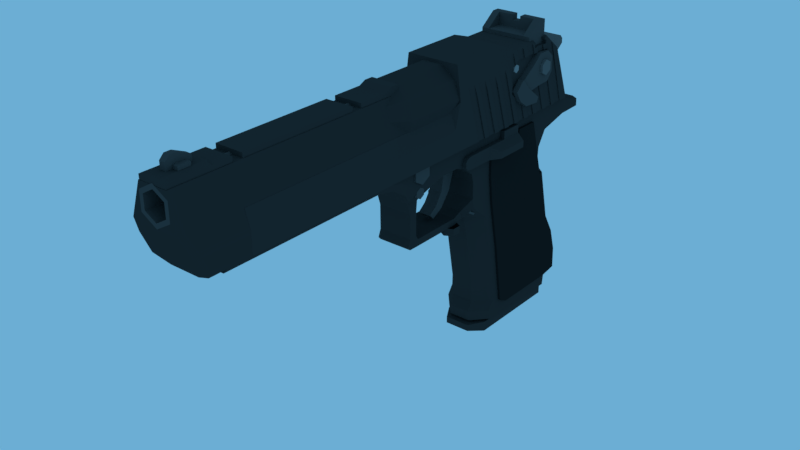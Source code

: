 # Source: Deagle.blend  (saved by Blender 2.82.7; exported with 4.5.12 LTS)
import bpy
from mathutils import Matrix  # noqa: F401  (used for matrix-valued properties, if any)

bpy.ops.wm.read_factory_settings(use_empty=True)
scene = bpy.context.scene
scene.name = 'Scene'

# ---- collections
col_collection_1 = bpy.data.collections.new('Collection 1'); scene.collection.children.link(col_collection_1)

# ---- materials (node trees are filled in below, after node groups)
mat_material_007 = bpy.data.materials.new('Material.007')
mat_material_007.alpha_threshold = 0.0
mat_material_007.roughness = 0.5
mat_material_001 = bpy.data.materials.new('Material.001')
mat_material_001.alpha_threshold = 0.0
mat_material_001.roughness = 0.5
mat_material_002 = bpy.data.materials.new('Material.002')
mat_material_002.alpha_threshold = 0.0
mat_material_002.roughness = 0.5
mat_material_006 = bpy.data.materials.new('Material.006')
mat_material_006.alpha_threshold = 0.0
mat_material_006.roughness = 0.5
mat_material_005 = bpy.data.materials.new('Material.005')
mat_material_005.alpha_threshold = 0.0
mat_material_005.roughness = 0.5
mat_material_004 = bpy.data.materials.new('Material.004')
mat_material_004.alpha_threshold = 0.0
mat_material_004.roughness = 0.5
mat_material = bpy.data.materials.new('Material')
mat_material.alpha_threshold = 0.0
mat_material.roughness = 0.5
mat_material.line_color = (0.0, 0.0, 0.0, 1.0)
mat_material_003 = bpy.data.materials.new('Material.003')
mat_material_003.alpha_threshold = 0.0
mat_material_003.roughness = 0.5

# ---- material node trees
mat_material_007.use_nodes = True; mat_material_007.node_tree.nodes.clear()
_N = mat_material_007.node_tree.nodes; _L = mat_material_007.node_tree.links
n0 = _N.new('ShaderNodeOutputMaterial'); n0.name = 'Material Output'; n0.location = (300, 300)
n1 = _N.new('ShaderNodeBsdfDiffuse'); n1.name = 'Diffuse BSDF'; n1.location = (10, 300)
n1.inputs[0].default_value = (0.03741, 0.03741, 0.03741, 1.0)
_L.new(n1.outputs[0], n0.inputs[0])
n0.is_active_output = True
mat_material_001.use_nodes = True; mat_material_001.node_tree.nodes.clear()
_N = mat_material_001.node_tree.nodes; _L = mat_material_001.node_tree.links
n0 = _N.new('ShaderNodeOutputMaterial'); n0.name = 'Material Output'; n0.location = (300, 300)
n1 = _N.new('ShaderNodeBsdfDiffuse'); n1.name = 'Diffuse BSDF'; n1.location = (10, 300)
n1.inputs[0].default_value = (0.04107, 0.04107, 0.04107, 1.0)
_L.new(n1.outputs[0], n0.inputs[0])
n0.is_active_output = True
mat_material_002.use_nodes = True; mat_material_002.node_tree.nodes.clear()
_N = mat_material_002.node_tree.nodes; _L = mat_material_002.node_tree.links
n0 = _N.new('ShaderNodeOutputMaterial'); n0.name = 'Material Output'; n0.location = (300, 300)
n1 = _N.new('ShaderNodeBsdfDiffuse'); n1.name = 'Diffuse BSDF'; n1.location = (10, 300)
n1.inputs[0].default_value = (0.07324, 0.07324, 0.07324, 1.0)
_L.new(n1.outputs[0], n0.inputs[0])
n0.is_active_output = True
mat_material_006.use_nodes = True; mat_material_006.node_tree.nodes.clear()
_N = mat_material_006.node_tree.nodes; _L = mat_material_006.node_tree.links
n0 = _N.new('ShaderNodeOutputMaterial'); n0.name = 'Material Output'; n0.location = (300, 300)
n1 = _N.new('ShaderNodeBsdfDiffuse'); n1.name = 'Diffuse BSDF'; n1.location = (10, 300)
n1.inputs[0].default_value = (0.1237, 0.1237, 0.1237, 1.0)
_L.new(n1.outputs[0], n0.inputs[0])
n0.is_active_output = True
mat_material_005.use_nodes = True; mat_material_005.node_tree.nodes.clear()
_N = mat_material_005.node_tree.nodes; _L = mat_material_005.node_tree.links
n0 = _N.new('ShaderNodeOutputMaterial'); n0.name = 'Material Output'; n0.location = (300, 300)
n1 = _N.new('ShaderNodeBsdfDiffuse'); n1.name = 'Diffuse BSDF'; n1.location = (10, 300)
n1.inputs[0].default_value = (0.2529, 0.2529, 0.2529, 1.0)
_L.new(n1.outputs[0], n0.inputs[0])
n0.is_active_output = True
mat_material_004.use_nodes = True; mat_material_004.node_tree.nodes.clear()
_N = mat_material_004.node_tree.nodes; _L = mat_material_004.node_tree.links
n0 = _N.new('ShaderNodeOutputMaterial'); n0.name = 'Material Output'; n0.location = (300, 300)
n1 = _N.new('ShaderNodeBsdfDiffuse'); n1.name = 'Diffuse BSDF'; n1.location = (10, 300)
n1.inputs[0].default_value = (0.06998, 0.06998, 0.06998, 1.0)
_L.new(n1.outputs[0], n0.inputs[0])
n0.is_active_output = True
mat_material.use_nodes = True; mat_material.node_tree.nodes.clear()
_N = mat_material.node_tree.nodes; _L = mat_material.node_tree.links
n0 = _N.new('ShaderNodeOutputMaterial'); n0.name = 'Material Output'; n0.location = (300, 300)
n1 = _N.new('ShaderNodeBsdfDiffuse'); n1.name = 'Diffuse BSDF'; n1.location = (10, 300)
n1.inputs[0].default_value = (0.03741, 0.03741, 0.03741, 1.0)
_L.new(n1.outputs[0], n0.inputs[0])
n0.is_active_output = True
mat_material_003.use_nodes = True; mat_material_003.node_tree.nodes.clear()
_N = mat_material_003.node_tree.nodes; _L = mat_material_003.node_tree.links
n0 = _N.new('ShaderNodeOutputMaterial'); n0.name = 'Material Output'; n0.location = (300, 300)
n1 = _N.new('ShaderNodeBsdfDiffuse'); n1.name = 'Diffuse BSDF'; n1.location = (10, 300)
n1.inputs[0].default_value = (0.01739, 0.01739, 0.01739, 1.0)
_L.new(n1.outputs[0], n0.inputs[0])
n0.is_active_output = True

# ---- world
world_world = bpy.data.worlds.new('World'); scene.world = world_world
world_world.use_nodes = True; world_world.node_tree.nodes.clear()
_N = world_world.node_tree.nodes; _L = world_world.node_tree.links
n0 = _N.new('ShaderNodeOutputWorld'); n0.name = 'World Output'; n0.location = (300, 300)
n1 = _N.new('ShaderNodeBackground'); n1.name = 'Background'; n1.location = (10, 300)
n1.inputs[0].default_value = (0.15, 0.4233, 0.6584, 1.0)
_L.new(n1.outputs[0], n0.inputs[0])
n0.is_active_output = True
world_world.color = (0.05088, 0.05088, 0.05088)
world_world.use_sun_shadow = False
world_world.sun_shadow_jitter_overblur = 0.0
world_world.cycles.sampling_method = 'MANUAL'

# ---- meshes
me_cylinder_011 = bpy.data.meshes.new('Cylinder.011')
me_cylinder_011.from_pydata([(1.049e-08, 1.352, -1.034), (1.171, 0.676, -1.034), (1.171, -0.676, -1.034), (-1.077e-07, -1.352, -1.034), (-1.171, -0.676, -1.034), (-1.171, 0.676, -1.034), (1.049e-08, 1.352, -0.7723), (1.171, 0.676, -0.7723), (1.171, -0.676, -0.7723), (-1.077e-07, -1.352, -0.7723), (-1.171, -0.676, -0.7723), (-1.171, 0.676, -0.7723)], [], [(0, 1, 2, 3, 4, 5), (5, 11, 6, 0), (4, 10, 11, 5), (3, 9, 10, 4), (2, 8, 9, 3), (1, 7, 8, 2), (0, 6, 7, 1)])
me_cylinder_011.materials.append(mat_material_007)
me_cylinder_011.use_remesh_preserve_volume = False
me_cylinder_011.use_remesh_preserve_attributes = False
me_cylinder_011.use_mirror_vertex_groups = False
me_cylinder_011.update()
me_cube_019 = bpy.data.meshes.new('Cube.019')
me_cube_019.from_pydata([(-7.088, -1.0, -1.0), (-7.088, -1.0, 1.0), (-7.088, 1.0, -1.0), (-7.088, 1.0, 1.0), (3.871, -1.0, -1.0), (3.871, -1.0, 1.0), (3.871, 1.0, -1.0), (3.871, 1.0, 1.0), (4.673, -1.0, -0.8364), (4.673, -1.0, 0.8364), (4.673, 1.0, -0.8364), (4.673, 1.0, 0.8364), (5.054, -1.0, -0.3569), (5.054, -1.0, 0.3569), (5.054, 1.0, -0.3569), (5.054, 1.0, 0.3569), (-3.719, 1.0, -1.0), (-3.719, -1.0, -1.0), (-3.719, -1.0, 1.0), (-3.719, 1.0, 1.0), (-7.088, -1.0, 2.201), (-7.088, 1.0, 2.201), (-3.719, -1.0, 2.201), (-3.719, 1.0, 2.201), (-0.2031, 1.0, -1.0), (-0.2031, -1.0, -1.0), (-0.2031, -1.0, 1.0), (-0.2031, 1.0, 1.0), (-7.088, -1.0, 0.0), (-7.088, 1.0, 0.0), (3.871, 1.0, 0.0), (3.871, -1.0, 0.0), (4.673, 1.0, 0.0), (4.673, -1.0, 0.0), (5.054, 1.0, 0.0), (5.054, -1.0, 0.0), (-3.719, -1.0, 0.0), (-0.2031, 1.0, 0.0), (-0.2031, -1.0, 0.0), (-7.088, 3.235, -1.0), (-3.719, 3.235, -1.0), (-1.826, 3.235, -1.0), (-7.088, 3.235, 0.0), (-3.719, 3.235, 0.0), (-1.826, 3.235, 0.0)], [], [(28, 1, 3, 29), (37, 44, 27), (30, 7, 11, 32), (36, 18, 1, 28), (2, 16, 17, 0), (3, 1, 20, 21), (33, 8, 12, 35), (31, 4, 8, 33), (4, 6, 10, 8), (7, 5, 9, 11), (34, 15, 13, 35), (8, 10, 14, 12), (11, 9, 13, 15), (32, 11, 15, 34), (24, 6, 4, 25), (38, 26, 18, 36), (27, 19, 18, 26), (37, 27, 7, 30), (23, 21, 20, 22), (1, 18, 22, 20), (19, 3, 21, 23), (18, 19, 23, 22), (29, 3, 42), (7, 27, 26, 5), (31, 5, 26, 38), (16, 24, 25, 17), (4, 31, 38, 25), (16, 2, 39, 40), (24, 37, 30, 6), (25, 38, 36, 17), (10, 32, 34, 14), (14, 34, 35, 12), (5, 31, 33, 9), (9, 33, 35, 13), (17, 36, 28, 0), (6, 30, 32, 10), (24, 16, 40, 41), (0, 28, 29, 2), (40, 43, 44, 41), (39, 42, 43, 40), (37, 24, 41, 44), (2, 29, 42, 39), (27, 44, 43, 19), (19, 43, 42, 3)])
me_cube_019.materials.append(mat_material_001)
me_cube_019.use_remesh_preserve_volume = False
me_cube_019.use_remesh_preserve_attributes = False
me_cube_019.use_mirror_vertex_groups = False
me_cube_019.update()
me_cylinder_010 = bpy.data.meshes.new('Cylinder.010')
me_cylinder_010.from_pydata([(0.0, 1.0, -1.0), (0.0, 1.0, 1.0), (0.866, 0.5, -1.0), (0.866, 0.5, 1.0), (0.866, -0.5, -1.0), (0.866, -0.5, 1.0), (-8.742e-08, -1.0, -1.0), (-8.742e-08, -1.0, 1.0), (-0.866, -0.5, -1.0), (-0.866, -0.5, 1.0), (-0.866, 0.5, -1.0), (-0.866, 0.5, 1.0)], [], [(0, 1, 3, 2), (2, 3, 5, 4), (4, 5, 7, 6), (6, 7, 9, 8), (3, 1, 11, 9, 7, 5), (8, 9, 11, 10), (10, 11, 1, 0), (0, 2, 4, 6, 8, 10)])
me_cylinder_010.materials.append(mat_material_002)
me_cylinder_010.use_remesh_preserve_volume = False
me_cylinder_010.use_remesh_preserve_attributes = False
me_cylinder_010.use_mirror_vertex_groups = False
me_cylinder_010.update()
me_cylinder_009 = bpy.data.meshes.new('Cylinder.009')
me_cylinder_009.from_pydata([(0.0, 1.0, -2.572), (0.0, 1.0, 2.572), (0.866, 0.5, -2.572), (0.866, 0.5, 2.572), (0.866, -0.5, -2.572), (0.866, -0.5, 2.572), (-8.742e-08, -1.0, -2.572), (-8.742e-08, -1.0, 2.572), (-0.866, -0.5, -2.572), (-0.866, -0.5, 2.572), (-0.866, 0.5, -2.572), (-0.866, 0.5, 2.572)], [], [(0, 1, 3, 2), (2, 3, 5, 4), (4, 5, 7, 6), (6, 7, 9, 8), (3, 1, 11, 9, 7, 5), (8, 9, 11, 10), (10, 11, 1, 0), (0, 2, 4, 6, 8, 10)])
me_cylinder_009.materials.append(mat_material_002)
me_cylinder_009.use_remesh_preserve_volume = False
me_cylinder_009.use_remesh_preserve_attributes = False
me_cylinder_009.use_mirror_vertex_groups = False
me_cylinder_009.update()
me_cube_018 = bpy.data.meshes.new('Cube.018')
me_cube_018.from_pydata([(-1.0, -1.0, -0.6681), (-1.0, 1.0, -0.6681), (3.462, -1.0, 1.0), (3.462, 1.0, 1.0), (-0.4702, -1.0, 1.0), (-1.0, -1.0, 0.4702), (-1.0, 1.0, 0.4702), (-0.4702, 1.0, 1.0), (2.833, -1.0, -0.6681), (3.462, -1.0, -0.03853), (3.462, 1.0, -0.03853), (2.833, 1.0, -0.6681)], [], [(3, 7, 4, 2), (8, 9, 2, 4, 5, 0), (0, 5, 6, 1), (10, 3, 2, 9), (4, 7, 6, 5), (1, 6, 7, 3, 10, 11), (8, 11, 10, 9), (1, 11, 8, 0)])
me_cube_018.materials.append(mat_material_001)
me_cube_018.use_remesh_preserve_volume = False
me_cube_018.use_remesh_preserve_attributes = False
me_cube_018.use_mirror_vertex_groups = False
me_cube_018.update()
me_cylinder_008 = bpy.data.meshes.new('Cylinder.008')
me_cylinder_008.from_pydata([(0.0, 1.0, -1.0), (0.0, 1.0, 1.0), (0.866, 0.5, -1.0), (0.866, 0.5, 1.0), (0.866, -0.5, -1.0), (0.866, -0.5, 1.0), (-8.742e-08, -1.0, -1.0), (-8.742e-08, -1.0, 1.0), (-0.866, -0.5, -1.0), (-0.866, -0.5, 1.0), (-0.866, 0.5, -1.0), (-0.866, 0.5, 1.0)], [], [(0, 1, 3, 2), (2, 3, 5, 4), (4, 5, 7, 6), (6, 7, 9, 8), (3, 1, 11, 9, 7, 5), (8, 9, 11, 10), (10, 11, 1, 0), (0, 2, 4, 6, 8, 10)])
me_cylinder_008.materials.append(mat_material_006)
me_cylinder_008.use_remesh_preserve_volume = False
me_cylinder_008.use_remesh_preserve_attributes = False
me_cylinder_008.use_mirror_vertex_groups = False
me_cylinder_008.update()
me_cube_017 = bpy.data.meshes.new('Cube.017')
me_cube_017.from_pydata([(-1.0, -1.0, -1.0), (0.5377, -1.0, 7.498), (-1.0, 1.0, -1.0), (0.5377, 1.0, 7.498), (1.992, -1.0, -1.0), (3.53, -1.0, 7.498), (1.992, 1.0, -1.0), (3.53, 1.0, 7.498)], [], [(0, 1, 3, 2), (2, 3, 7, 6), (6, 7, 5, 4), (4, 5, 1, 0), (2, 6, 4, 0), (7, 3, 1, 5)])
me_cube_017.materials.append(mat_material_001)
me_cube_017.use_remesh_preserve_volume = False
me_cube_017.use_remesh_preserve_attributes = False
me_cube_017.use_mirror_vertex_groups = False
me_cube_017.update()
me_cube_016 = bpy.data.meshes.new('Cube.016')
me_cube_016.from_pydata([(-1.0, -1.0, -1.0), (-1.0, -1.0, 1.0), (21.13, -0.5777, -0.3059), (21.13, -0.5777, 1.0), (18.03, -1.0, -1.0), (18.03, -1.0, 1.0), (-1.0, 0.0, -1.0), (-1.0, 0.0, 1.0), (21.13, 0.0, -0.3059), (21.13, 0.0, 1.0), (18.03, 0.0, 1.0), (18.03, 0.0, -1.0)], [], [(8, 9, 3, 2), (4, 5, 1, 0), (11, 8, 2, 4), (10, 7, 1, 5), (9, 10, 5, 3), (6, 11, 4, 0), (2, 3, 5, 4), (0, 1, 7, 6)])
me_cube_016.materials.append(mat_material_001)
me_cube_016.use_remesh_preserve_volume = False
me_cube_016.use_remesh_preserve_attributes = False
me_cube_016.use_mirror_vertex_groups = False
me_cube_016.update()
me_cylinder_007 = bpy.data.meshes.new('Cylinder.007')
me_cylinder_007.from_pydata([(0.0, 1.0, -1.0), (0.0, 1.0, 1.0), (0.866, 0.5, -1.0), (0.866, 0.5, 1.0), (0.866, -0.5, -1.0), (0.866, -0.5, 1.0), (-8.742e-08, -1.0, -1.0), (-8.742e-08, -1.0, 1.0), (-0.866, -0.5, -1.0), (-0.866, -0.5, 1.0), (-0.866, 0.5, -1.0), (-0.866, 0.5, 1.0)], [], [(0, 1, 3, 2), (2, 3, 5, 4), (4, 5, 7, 6), (6, 7, 9, 8), (3, 1, 11, 9, 7, 5), (8, 9, 11, 10), (10, 11, 1, 0), (0, 2, 4, 6, 8, 10)])
me_cylinder_007.materials.append(mat_material_005)
me_cylinder_007.use_remesh_preserve_volume = False
me_cylinder_007.use_remesh_preserve_attributes = False
me_cylinder_007.use_mirror_vertex_groups = False
me_cylinder_007.update()
me_cylinder_005 = bpy.data.meshes.new('Cylinder.005')
me_cylinder_005.from_pydata([(0.0, 1.0, -1.0), (0.0, 1.0, 1.0), (0.866, 0.5, -1.0), (0.866, 0.5, 1.0), (0.866, -0.5, -1.0), (0.866, -0.5, 1.0), (-8.742e-08, -1.0, -1.0), (-8.742e-08, -1.0, 1.0), (-0.866, -0.5, -1.0), (-0.866, -0.5, 1.0), (-0.866, 0.5, -1.0), (-0.866, 0.5, 1.0)], [], [(0, 1, 3, 2), (2, 3, 5, 4), (4, 5, 7, 6), (6, 7, 9, 8), (3, 1, 11, 9, 7, 5), (8, 9, 11, 10), (10, 11, 1, 0), (0, 2, 4, 6, 8, 10)])
me_cylinder_005.materials.append(mat_material_002)
me_cylinder_005.use_remesh_preserve_volume = False
me_cylinder_005.use_remesh_preserve_attributes = False
me_cylinder_005.use_mirror_vertex_groups = False
me_cylinder_005.update()
me_cylinder_004 = bpy.data.meshes.new('Cylinder.004')
me_cylinder_004.from_pydata([(0.0, 1.0, -1.0), (0.0, 1.0, 1.0), (0.866, 0.5, -1.0), (0.866, 0.5, 1.0), (0.866, -0.5, -1.0), (0.866, -0.5, 1.0), (-8.742e-08, -1.0, -1.0), (-8.742e-08, -1.0, 1.0), (-0.866, -0.5, -1.0), (-0.866, -0.5, 1.0), (-0.866, 0.5, -1.0), (-0.866, 0.5, 1.0)], [], [(0, 1, 3, 2), (2, 3, 5, 4), (4, 5, 7, 6), (6, 7, 9, 8), (3, 1, 11, 9, 7, 5), (8, 9, 11, 10), (10, 11, 1, 0), (0, 2, 4, 6, 8, 10)])
me_cylinder_004.materials.append(mat_material_006)
me_cylinder_004.use_remesh_preserve_volume = False
me_cylinder_004.use_remesh_preserve_attributes = False
me_cylinder_004.use_mirror_vertex_groups = False
me_cylinder_004.update()
me_cube_013 = bpy.data.meshes.new('Cube.013')
me_cube_013.from_pydata([(-1.0, -8.273, -2.638), (-0.9402, -8.273, 0.8605), (-1.0, -6.273, -2.638), (-0.9402, -6.273, 0.8605), (0.6271, -8.273, -2.696), (0.541, -8.273, 0.8781), (0.6271, -6.273, -2.696), (0.541, -6.273, 0.8781), (-1.832, -8.273, -1.658), (-1.832, -8.273, 0.01957), (-1.832, -6.273, -1.658), (-1.832, -6.273, 0.01957), (3.123, -8.273, -3.002), (3.626, -8.273, -1.408), (3.123, -6.273, -3.002), (3.626, -6.273, -1.408), (1.654, -8.273, -0.0642), (1.654, -6.273, -0.0642), (1.949, -6.273, -2.901), (1.949, -8.273, -2.901), (4.256, -8.273, -3.053), (4.664, -8.273, -2.208), (4.256, -6.273, -3.053), (4.664, -6.273, -2.208), (4.229, -8.601, -3.539), (2.643, -8.601, -2.484), (4.229, -7.298, -3.539), (2.643, -7.298, -2.484), (5.022, -8.601, -2.264), (3.89, -8.601, -1.184), (5.022, -7.298, -2.264), (3.89, -7.298, -1.184), (1.081, -8.601, -4.485), (0.8338, -8.601, -3.932), (1.081, -7.298, -4.485), (0.8338, -7.298, -3.932), (1.738, -8.601, -3.208), (3.109, -8.601, -4.347), (1.738, -7.298, -3.208), (3.109, -7.298, -4.347), (-1.0, 8.273, -2.638), (-0.9402, 8.273, 0.8605), (-1.0, 6.273, -2.638), (-0.9402, 6.273, 0.8605), (0.6271, 8.273, -2.696), (0.541, 8.273, 0.8781), (0.6271, 6.273, -2.696), (0.541, 6.273, 0.8781), (-1.832, 8.273, -1.658), (-1.832, 8.273, 0.01957), (-1.832, 6.273, -1.658), (-1.832, 6.273, 0.01957), (3.123, 8.273, -3.002), (3.626, 8.273, -1.408), (3.123, 6.273, -3.002), (3.626, 6.273, -1.408), (1.654, 8.273, -0.0642), (1.654, 6.273, -0.0642), (1.949, 6.273, -2.901), (1.949, 8.273, -2.901), (4.256, 8.273, -3.053), (4.664, 8.273, -2.208), (4.256, 6.273, -3.053), (4.664, 6.273, -2.208), (4.229, 8.601, -3.539), (2.643, 8.601, -2.484), (4.229, 7.298, -3.539), (2.643, 7.298, -2.484), (5.022, 8.601, -2.264), (3.89, 8.601, -1.184), (5.022, 7.298, -2.264), (3.89, 7.298, -1.184), (1.081, 8.601, -4.485), (0.8338, 8.601, -3.932), (1.081, 7.298, -4.485), (0.8338, 7.298, -3.932), (1.738, 8.601, -3.208), (3.109, 8.601, -4.347), (1.738, 7.298, -3.208), (3.109, 7.298, -4.347)], [], [(0, 1, 9, 8), (2, 3, 7, 6), (17, 16, 13, 15), (4, 5, 1, 0), (2, 6, 4, 0), (7, 3, 1, 5), (8, 9, 11, 10), (1, 3, 11, 9), (2, 0, 8, 10), (3, 2, 10, 11), (13, 12, 20, 21), (18, 17, 15, 14), (16, 19, 12, 13), (19, 18, 14, 12), (4, 6, 18, 19), (5, 4, 19, 16), (6, 7, 17, 18), (7, 5, 16, 17), (22, 23, 21, 20), (12, 14, 22, 20), (15, 13, 21, 23), (14, 15, 23, 22), (37, 36, 33, 32), (26, 27, 31, 30), (30, 31, 29, 28), (28, 29, 25, 24), (26, 30, 28, 24), (31, 27, 25, 29), (32, 33, 35, 34), (36, 38, 35, 33), (39, 37, 32, 34), (38, 39, 34, 35), (27, 26, 39, 38), (26, 24, 37, 39), (25, 27, 38, 36), (24, 25, 36, 37), (40, 48, 49, 41), (42, 46, 47, 43), (57, 55, 53, 56), (44, 40, 41, 45), (42, 40, 44, 46), (47, 45, 41, 43), (48, 50, 51, 49), (41, 49, 51, 43), (42, 50, 48, 40), (43, 51, 50, 42), (53, 61, 60, 52), (58, 54, 55, 57), (56, 53, 52, 59), (59, 52, 54, 58), (44, 59, 58, 46), (45, 56, 59, 44), (46, 58, 57, 47), (47, 57, 56, 45), (62, 60, 61, 63), (52, 60, 62, 54), (55, 63, 61, 53), (54, 62, 63, 55), (77, 72, 73, 76), (66, 70, 71, 67), (70, 68, 69, 71), (68, 64, 65, 69), (66, 64, 68, 70), (71, 69, 65, 67), (72, 74, 75, 73), (76, 73, 75, 78), (79, 74, 72, 77), (78, 75, 74, 79), (67, 78, 79, 66), (66, 79, 77, 64), (65, 76, 78, 67), (64, 77, 76, 65)])
me_cube_013.materials.append(mat_material_004)
me_cube_013.use_remesh_preserve_volume = False
me_cube_013.use_remesh_preserve_attributes = False
me_cube_013.use_mirror_vertex_groups = False
me_cube_013.update()
me_cube_011 = bpy.data.meshes.new('Cube.011')
me_cube_011.from_pydata([(-1.0, -1.0, -1.0), (-1.0, -1.0, 1.0), (-1.0, 1.0, -1.0), (-1.0, 1.0, 1.0), (4.585, -1.0, -1.0), (4.585, -1.0, 1.0), (4.585, 1.0, -1.0), (4.585, 1.0, 1.0)], [], [(0, 1, 3, 2), (2, 3, 7, 6), (6, 7, 5, 4), (4, 5, 1, 0), (2, 6, 4, 0), (7, 3, 1, 5)])
me_cube_011.materials.append(mat_material_004)
me_cube_011.use_remesh_preserve_volume = False
me_cube_011.use_remesh_preserve_attributes = False
me_cube_011.use_mirror_vertex_groups = False
me_cube_011.update()
me_cube_010 = bpy.data.meshes.new('Cube.010')
me_cube_010.from_pydata([(-1.0, -1.0, -1.0), (-1.0, -1.0, 1.148), (-1.0, 1.0, -1.0), (-1.0, 1.0, 1.148), (1.0, -1.0, -1.0), (1.0, 1.0, -1.0), (-3.372, -1.0, -1.0), (-3.372, -1.0, 0.108), (-3.372, 1.0, -1.0), (-3.372, 1.0, 0.108), (1.0, -1.0, 0.3411), (0.1936, -1.0, 1.148), (0.1936, 1.0, 1.148), (1.0, 1.0, 0.3411), (-2.331, -1.0, 0.5641), (-2.331, -1.0, -1.0), (-2.331, 1.0, 0.5641), (-2.331, 1.0, -1.0)], [], [(15, 14, 7, 6), (4, 10, 11, 1, 0), (2, 3, 12, 13, 5), (2, 5, 4, 0), (5, 13, 10, 4), (6, 7, 9, 8), (14, 16, 9, 7), (17, 15, 6, 8), (16, 17, 8, 9), (12, 11, 10, 13), (12, 3, 1, 11), (3, 2, 17, 16), (2, 0, 15, 17), (1, 3, 16, 14), (0, 1, 14, 15)])
me_cube_010.materials.append(mat_material_004)
me_cube_010.use_remesh_preserve_volume = False
me_cube_010.use_remesh_preserve_attributes = False
me_cube_010.use_mirror_vertex_groups = False
me_cube_010.update()
me_cylinder_003 = bpy.data.meshes.new('Cylinder.003')
me_cylinder_003.from_pydata([(6.089e-08, 1.0, -1.313), (0.0, 1.0, 1.0), (0.5878, 0.809, -1.313), (0.5878, 0.809, 1.0), (0.9511, 0.309, -1.313), (0.9511, 0.309, 1.0), (0.9511, -0.309, -1.313), (0.9511, -0.309, 1.0), (0.5878, -0.809, -1.313), (0.5878, -0.809, 1.0), (-2.653e-08, -1.0, -1.313), (-8.742e-08, -1.0, 1.0), (-0.5878, -0.809, -1.313), (-0.5878, -0.809, 1.0), (-0.9511, -0.309, -1.313), (-0.9511, -0.309, 1.0), (-0.9511, 0.309, -1.313), (-0.9511, 0.309, 1.0), (-0.5878, 0.809, -1.313), (-0.5878, 0.809, 1.0), (0.09285, 0.6841, -2.014), (0.4949, 0.5534, -2.014), (0.4949, -0.5534, -2.014), (0.09285, -0.6841, -2.014), (-0.5878, -0.809, -2.613), (-0.9511, -0.309, -2.613), (-0.9511, 0.309, -2.613), (-0.5878, 0.809, -2.613)], [], [(1, 2, 0), (2, 5, 4), (5, 6, 4), (7, 8, 6), (9, 10, 8), (11, 12, 10), (13, 14, 12), (15, 16, 14), (17, 7, 5), (17, 18, 16), (19, 0, 18), (6, 14, 18), (25, 12, 14), (20, 18, 0), (23, 8, 10), (26, 14, 16), (2, 20, 0), (12, 23, 10), (18, 26, 16), (21, 2, 4), (22, 6, 8), (1, 3, 2), (2, 3, 5), (5, 7, 6), (7, 9, 8), (9, 11, 10), (11, 13, 12), (13, 15, 14), (15, 17, 16), (5, 3, 17), (1, 19, 17), (17, 15, 13), (13, 11, 17), (9, 7, 17), (3, 1, 17), (17, 11, 9), (17, 19, 18), (19, 1, 0), (18, 0, 2), (2, 4, 6), (6, 8, 14), (10, 12, 14), (14, 16, 18), (18, 2, 6), (8, 10, 14), (25, 24, 12), (20, 27, 18), (23, 22, 8), (26, 25, 14), (2, 21, 20), (12, 24, 23), (18, 27, 26)])
me_cylinder_003.materials.append(mat_material)
me_cylinder_003.use_remesh_preserve_volume = False
me_cylinder_003.use_remesh_preserve_attributes = False
me_cylinder_003.use_mirror_vertex_groups = False
me_cylinder_003.update()
me_cube_009 = bpy.data.meshes.new('Cube.009')
me_cube_009.from_pydata([(-1.0, -1.0, -1.0), (-1.0, -1.0, 1.0), (-1.0, 1.0, -1.0), (-1.0, 1.0, 1.0), (1.143, -1.0, -1.0), (1.143, -1.0, 1.0), (1.143, 1.0, -1.0), (1.143, 1.0, 1.0), (2.793, -1.0, -1.0), (2.793, -1.0, 0.2109), (2.793, 1.0, -1.0), (2.793, 1.0, 0.2109), (9.967, -1.0, -1.0), (9.967, -1.0, 0.2109), (9.967, 1.0, -1.0), (9.967, 1.0, 0.2109), (12.39, -1.0, -1.0), (12.39, -1.0, 0.2109), (12.39, 1.0, -1.0), (12.39, 1.0, 0.2109), (40.72, -1.0, -1.0), (40.72, -1.0, 0.2109), (40.72, 1.0, -1.0), (40.72, 1.0, 0.2109), (43.02, -1.0, -1.0), (43.02, -1.0, 0.2109), (43.02, 1.0, -1.0), (43.02, 1.0, 0.2109), (57.61, -1.0, -1.0), (57.61, -1.0, 0.2109), (57.61, 1.0, -1.0), (57.61, 1.0, 0.2109), (47.69, -1.0, -1.0), (47.69, -1.0, 0.2109), (47.69, 1.0, -1.0), (47.69, 1.0, 0.2109), (57.61, -0.6431, 0.8749), (57.61, 0.6431, 0.8749), (47.69, -0.6431, 0.8749), (47.69, 0.6431, 0.8749)], [], [(0, 1, 3, 2), (2, 3, 7, 6), (7, 5, 9, 11), (4, 5, 1, 0), (2, 6, 4, 0), (7, 3, 1, 5), (9, 8, 12, 13), (6, 7, 11, 10), (5, 4, 8, 9), (4, 6, 10, 8), (14, 15, 13, 12), (8, 10, 14, 12), (11, 9, 13, 15), (10, 11, 15, 14), (17, 16, 20, 21), (22, 23, 21, 20), (16, 18, 22, 20), (19, 17, 21, 23), (18, 19, 23, 22), (18, 16, 17, 19), (33, 32, 28, 29), (30, 31, 29, 28), (32, 34, 30, 28), (29, 31, 37, 36), (34, 35, 31, 30), (26, 24, 25, 27), (26, 27, 35, 34), (27, 25, 33, 35), (24, 26, 34, 32), (25, 24, 32, 33), (39, 38, 36, 37), (35, 33, 38, 39), (31, 35, 39, 37), (33, 29, 36, 38)])
me_cube_009.materials.append(mat_material_001)
me_cube_009.use_remesh_preserve_volume = False
me_cube_009.use_remesh_preserve_attributes = False
me_cube_009.use_mirror_vertex_groups = False
me_cube_009.update()
me_cube_008 = bpy.data.meshes.new('Cube.008')
me_cube_008.from_pydata([(-4.188, -1.0, 7.364), (-3.749, -1.0, 8.546), (-4.188, 1.0, 7.364), (-3.749, 1.0, 8.546), (-1.749, -1.0, 6.546), (-1.72, -1.0, 8.254), (-1.749, 1.0, 6.546), (-1.72, 1.0, 8.254), (0.2984, -1.0, 6.511), (0.3277, -1.0, 8.219), (0.2984, 1.0, 6.511), (0.3277, 1.0, 8.219), (1.551, -1.0, 6.295), (1.551, 1.0, 6.295), (-2.192, -1.0, 5.373), (-2.192, 1.0, 5.373), (-0.1916, -1.0, 5.373), (-0.1916, 1.0, 5.373), (0.3131, -1.0, 5.338), (0.3131, 1.0, 5.338), (1.566, -1.0, 5.122), (1.566, 1.0, 5.122), (1.551, -1.0, 7.473), (0.8757, -1.0, 8.187), (0.8757, 1.0, 8.187), (1.551, 1.0, 7.473), (-1.267, -1.0, 2.193), (-1.267, 1.0, 2.193), (-0.1205, -1.0, 2.157), (-0.1205, 1.0, 2.157), (0.3842, -1.0, 2.122), (0.3842, 1.0, 2.122), (1.637, -1.0, 2.024), (1.637, 1.0, 2.024), (-2.305, -1.0, 0.3417), (-2.305, 1.0, 0.3417), (-1.334, -1.0, 0.5171), (-1.334, 1.0, 0.5171), (-0.8295, -1.0, 0.4821), (-0.8295, 1.0, 0.4821), (0.4231, -1.0, 0.3834), (0.4231, 1.0, 0.3834), (-2.17, -1.0, -1.158), (-2.17, 1.0, -1.158), (-1.269, -1.0, -1.158), (-1.269, 1.0, -1.158), (-0.7646, -1.0, -1.193), (-0.7646, 1.0, -1.193), (0.4881, -1.0, -1.292), (0.4881, 1.0, -1.292), (-1.312, -1.0, -2.663), (-1.312, 1.0, -2.663), (-0.4114, -1.0, -2.663), (-0.4114, 1.0, -2.663), (0.09322, -1.0, -2.698), (0.09322, 1.0, -2.698), (1.346, -1.0, -2.796), (1.346, 1.0, -2.796), (-4.192, -1.0, 8.043), (-4.192, 1.0, 8.043), (-1.735, 1.0, 7.4), (-1.735, -1.0, 7.4), (0.313, 1.0, 7.365), (0.313, -1.0, 7.365), (1.558, -1.0, 5.709), (0.3058, -1.0, 5.924), (1.558, 1.0, 5.709), (-2.845, -1.0, 6.308), (-0.9705, -1.0, 5.959), (0.3058, 1.0, 5.924), (-0.9705, 1.0, 5.959), (-2.845, 1.0, 6.308)], [], [(58, 1, 3, 59), (59, 3, 7, 60), (7, 5, 9, 11), (61, 5, 1, 58), (68, 67, 14, 16), (7, 3, 1, 5), (10, 62, 11, 24, 25, 13), (60, 7, 11, 62), (61, 4, 8, 63), (66, 64, 20, 21), (9, 63, 8, 12, 22, 23), (11, 9, 23, 24), (64, 65, 18, 20), (21, 20, 32, 33), (20, 18, 30, 32), (14, 15, 27, 26), (65, 68, 16, 18), (69, 66, 21, 19), (71, 70, 17, 15), (67, 71, 15, 14), (70, 69, 19, 17), (24, 23, 22, 25), (13, 25, 22, 12), (33, 32, 40, 41), (32, 30, 38, 40), (26, 27, 35, 34), (17, 19, 31, 29), (16, 14, 26, 28), (15, 17, 29, 27), (19, 21, 33, 31), (18, 16, 28, 30), (34, 35, 43, 42), (38, 36, 44, 46), (39, 41, 49, 47), (29, 31, 39, 37), (28, 26, 34, 36), (27, 29, 37, 35), (31, 33, 41, 39), (30, 28, 36, 38), (47, 49, 57, 55), (43, 45, 53, 51), (44, 42, 50, 52), (40, 38, 46, 48), (41, 40, 48, 49), (37, 39, 47, 45), (36, 34, 42, 44), (35, 37, 45, 43), (51, 53, 52, 50), (52, 53, 55, 54), (54, 55, 57, 56), (46, 44, 52, 54), (42, 43, 51, 50), (48, 46, 54, 56), (49, 48, 56, 57), (45, 47, 55, 53), (5, 61, 63, 9), (6, 60, 62, 10), (4, 61, 58, 0), (2, 59, 60, 6), (0, 58, 59, 2), (6, 10, 69, 70), (0, 2, 71, 67), (2, 6, 70, 71), (10, 13, 66, 69), (8, 4, 68, 65), (12, 8, 65, 64), (13, 12, 64, 66), (4, 0, 67, 68)])
me_cube_008.materials.append(mat_material_006)
me_cube_008.use_remesh_preserve_volume = False
me_cube_008.use_remesh_preserve_attributes = False
me_cube_008.use_mirror_vertex_groups = False
me_cube_008.update()
me_cube_006 = bpy.data.meshes.new('Cube.006')
me_cube_006.from_pydata([(-9.645, -1.113, -0.3761), (-9.645, -0.6396, 1.0), (1.0, -1.113, -0.3761), (1.0, -0.6396, 1.0), (-1.558, -1.113, -0.3761), (-1.558, -0.6396, 1.0), (0.3037, -1.336, -1.981), (-1.558, -1.336, -1.981), (-9.645, 0.0, -0.3761), (-9.645, 0.0, 1.0), (1.0, 0.0, -0.3761), (1.0, 0.0, 1.0), (-1.558, 0.0, 1.0), (-1.558, 0.0, -0.3761), (0.3037, 0.0, -1.981), (-1.558, 0.0, -1.981), (-1.558, -1.336, -1.076), (0.6963, -1.336, -1.076), (0.6963, 0.0, -1.076), (-1.558, 0.0, -1.076), (1.0, 0.0, 0.8832), (1.0, 0.0, -0.3052), (1.0, -0.2903, 0.8436), (1.0, -0.5241, 0.5712), (1.0, -0.5357, -0.07405), (0.9043, 0.0, -0.3761), (0.9043, 0.0, 1.0), (0.9043, 0.0, 0.8832), (0.9043, 0.0, -0.3052), (0.9043, -0.2903, 0.8436), (0.9043, -0.5241, 0.5712), (0.9043, -0.5357, -0.07405), (0.1425, -0.6598, -2.261), (-1.558, -0.6598, -2.261), (0.1425, 0.0, -2.261), (-1.558, 0.0, -2.261)], [], [(23, 3, 2), (5, 0, 4), (9, 5, 12), (12, 3, 11), (13, 0, 8), (3, 4, 2), (15, 33, 7), (16, 6, 17), (17, 14, 18), (19, 7, 16), (1, 8, 0), (4, 19, 16), (2, 18, 10), (4, 17, 2), (24, 30, 23), (22, 27, 20), (21, 31, 24), (10, 28, 21), (23, 29, 22), (20, 26, 11), (34, 33, 35), (14, 32, 34), (7, 32, 6), (2, 10, 24), (10, 21, 24), (20, 11, 22), (22, 11, 3), (2, 24, 23), (23, 22, 3), (5, 1, 0), (9, 1, 5), (12, 5, 3), (13, 4, 0), (3, 5, 4), (15, 35, 33), (16, 7, 6), (17, 6, 14), (19, 15, 7), (1, 9, 8), (4, 13, 19), (2, 17, 18), (4, 16, 17), (24, 31, 30), (22, 29, 27), (21, 28, 31), (10, 25, 28), (23, 30, 29), (20, 27, 26), (34, 32, 33), (14, 6, 32), (7, 33, 32)])
me_cube_006.materials.append(mat_material)
me_cube_006.use_remesh_preserve_volume = False
me_cube_006.use_remesh_preserve_attributes = False
me_cube_006.use_mirror_vertex_groups = False
me_cube_006.update()
me_cube_005 = bpy.data.meshes.new('Cube.005')
me_cube_005.from_pydata([(-1.089, -1.0, -1.46), (-2.265, -1.0, 0.6332), (-1.089, 1.0, -1.46), (-2.265, 1.0, 0.6332), (0.7879, -1.0, -1.158), (1.0, -1.0, 1.0), (0.7879, 1.0, -1.158), (1.0, 1.0, 1.0), (0.1943, -1.0, -3.592), (0.1943, 1.0, -3.592), (1.547, -1.0, -2.947), (1.547, 1.0, -2.947), (2.022, -1.0, -5.056), (2.022, 1.0, -5.056), (2.864, -1.0, -4.189), (2.864, 1.0, -4.189), (3.678, -1.0, -5.516), (3.678, 1.0, -5.516), (4.113, -1.0, -4.796), (4.113, 1.0, -4.796), (-2.449, -1.0, 2.271), (-2.449, 1.0, 2.271), (0.816, -1.0, 2.638), (0.816, 1.0, 2.638)], [], [(0, 1, 3, 2), (2, 3, 7, 6), (6, 7, 5, 4), (4, 5, 1, 0), (4, 0, 8, 10), (5, 7, 23, 22), (8, 9, 13, 12), (2, 6, 11, 9), (0, 2, 9, 8), (6, 4, 10, 11), (14, 12, 16, 18), (10, 8, 12, 14), (9, 11, 15, 13), (11, 10, 14, 15), (17, 19, 18, 16), (13, 15, 19, 17), (15, 14, 18, 19), (12, 13, 17, 16), (23, 21, 20, 22), (3, 1, 20, 21), (1, 5, 22, 20), (7, 3, 21, 23)])
me_cube_005.materials.append(mat_material_002)
me_cube_005.use_remesh_preserve_volume = False
me_cube_005.use_remesh_preserve_attributes = False
me_cube_005.use_mirror_vertex_groups = False
me_cube_005.update()
me_cube_004 = bpy.data.meshes.new('Cube.004')
me_cube_004.from_pydata([(-1.0, -1.0, -1.0), (-0.4791, -1.0, 1.0), (1.0, -1.0, -1.0), (1.0, -1.0, 1.0), (-0.7121, -1.0, 0.1053), (1.0, -1.0, 0.1053), (3.68, -1.0, -1.0), (3.68, -1.0, 0.1053), (-1.443, -1.0, -2.641), (0.5572, -1.0, -2.641), (3.472, -1.0, -2.745), (-2.557, -1.0, -10.11), (-0.5573, -1.0, -10.11), (2.263, -1.0, -9.797), (3.164, -1.0, 0.1053), (3.164, -1.0, -1.0), (2.917, -1.0, -2.728), (1.666, -1.0, -10.11), (0.06615, -1.0, -5.932), (2.863, -1.0, -5.852), (-1.934, -1.0, -5.932), (2.29, -1.0, -5.98), (-0.3719, -1.0, -8.867), (1.852, -1.0, -8.881), (2.441, -1.0, -8.624), (-2.372, -1.0, -8.867), (2.652, -1.0, -7.234), (-2.152, -1.0, -7.396), (-0.1523, -1.0, -7.396), (2.071, -1.0, -7.426), (-1.0, 0.0, -1.0), (-0.4791, 0.0, 1.0), (1.0, 0.0, 1.0), (1.0, 0.0, 0.1053), (-0.7121, 0.0, 0.1053), (3.68, 0.0, -1.0), (3.68, 0.0, 0.1053), (-1.443, 0.0, -2.641), (3.472, 0.0, -2.745), (-2.557, 0.0, -10.11), (-0.5573, 5.96e-08, -10.11), (2.263, 0.0, -9.797), (1.666, 0.0, -10.11), (3.164, 0.0, 0.1053), (-2.338, 0.0, -2.549), (-4.22, 0.0, -9.862), (-3.057, 0.0, -5.771), (2.863, 0.0, -5.852), (-4.187, 0.0, -8.489), (2.441, 0.0, -8.624), (2.652, 0.0, -7.234), (-3.777, 0.0, -7.048), (-2.338, -0.5015, -2.549), (-1.671, -1.0, -2.602), (-3.574, -1.0, -9.936), (-4.22, -0.5015, -9.862), (-3.057, -0.5015, -5.771), (-2.395, -1.0, -5.844), (-3.542, -1.0, -8.592), (-4.187, -0.5015, -8.489), (-3.777, -0.5015, -7.048), (-3.133, -1.0, -7.154)], [], [(33, 32, 3, 5), (5, 3, 1, 4), (32, 31, 1, 3), (2, 5, 4, 0), (35, 36, 7, 6), (43, 14, 7, 36), (14, 15, 6, 7), (15, 2, 9, 16), (49, 24, 13, 41), (23, 22, 12, 17), (2, 0, 8, 9), (35, 6, 10, 38), (39, 40, 12, 11), (22, 25, 11, 12), (24, 23, 17, 13), (6, 15, 16, 10), (5, 2, 15, 14), (33, 5, 14, 43), (59, 48, 45, 55), (11, 25, 58, 54), (25, 27, 61, 58), (10, 16, 21, 19), (9, 8, 20, 18), (16, 9, 18, 21), (38, 10, 19, 47), (56, 46, 51, 60), (26, 29, 23, 24), (28, 27, 25, 22), (29, 28, 22, 23), (50, 26, 24, 49), (47, 19, 26, 50), (21, 18, 28, 29), (18, 20, 27, 28), (19, 21, 29, 26), (60, 51, 48, 59), (27, 20, 57, 61), (20, 8, 53, 57), (39, 11, 54, 55, 45), (12, 40, 42, 17), (52, 44, 46, 56), (17, 42, 41, 13), (0, 30, 37, 8), (0, 4, 34, 30), (4, 1, 31, 34), (57, 53, 52, 56), (61, 57, 56, 60), (54, 58, 59, 55), (58, 61, 60, 59), (8, 37, 44, 52, 53)])
me_cube_004.materials.append(mat_material_003)
me_cube_004.use_remesh_preserve_volume = False
me_cube_004.use_remesh_preserve_attributes = False
me_cube_004.use_mirror_vertex_groups = False
me_cube_004.update()
me_cube_003 = bpy.data.meshes.new('Cube.003')
me_cube_003.from_pydata([(-1.0, -1.0, -1.0), (-1.0, -1.0, 1.0), (-1.0, -0.7251, -0.3077), (1.607, -0.7251, -1.0), (1.607, -1.0, -1.0), (-0.1731, -1.0, 1.0), (-1.0, -0.7251, 1.0), (1.407, -0.7251, -1.472), (-1.0, -1.0, -0.3077), (-0.816, -0.7251, -1.472), (1.407, -0.7251, -1.0), (1.607, -1.0, -0.3077), (-0.816, -0.7251, -1.0), (-0.816, -1.0, -1.0), (1.407, -1.0, -1.0), (1.607, -0.7251, -0.3077), (-0.1731, -0.7251, 1.0), (-0.816, -1.0, -1.472), (1.407, -1.0, -1.472), (-1.0, -0.7251, -1.0), (-1.0, 0.0, -1.0), (1.607, 0.0, -1.0), (1.607, 0.0, -0.3077), (-1.0, 0.0, -0.3077), (-0.816, 0.0, -1.0), (1.407, 0.0, -1.0), (-0.816, 0.0, -1.472), (1.407, 0.0, -1.472), (1.607, -0.2369, -0.3077), (1.407, -0.2369, -1.0), (1.407, -0.2369, -1.472), (-1.0, -0.1596, 1.0), (1.607, -0.2369, -1.0), (-1.0, -0.2369, -0.3077), (-0.816, -0.2369, -1.472), (-0.816, -0.2369, -1.0), (-0.1731, -0.1596, 1.0), (-1.0, -0.2369, -1.0), (-1.0, -0.1596, 0.4352), (-1.0, 0.0, 0.4352), (-0.1731, 0.0, 0.4352), (-0.1731, -0.1596, 0.4352), (-0.1731, -0.7251, -0.3083), (-0.1731, 0.0, -0.3066), (-0.1731, -0.2369, -0.3066)], [], [(20, 24, 35, 37), (15, 16, 5, 11), (10, 3, 4, 14), (13, 8, 0), (3, 15, 11, 4), (29, 32, 3, 10), (21, 22, 28, 32), (19, 2, 33, 37), (14, 11, 8, 13), (16, 6, 1, 5), (19, 12, 13, 0), (11, 5, 1, 8), (4, 11, 14), (34, 30, 7, 9), (14, 13, 17, 18), (23, 33, 38, 39), (9, 7, 18, 17), (29, 10, 7, 30), (10, 14, 18, 7), (13, 12, 9, 17), (35, 24, 26, 34), (0, 8, 2, 19), (8, 1, 6, 2), (31, 36, 41, 38), (31, 38, 6), (37, 33, 23, 20), (32, 28, 15, 3), (36, 31, 6, 16), (37, 35, 12, 19), (12, 35, 34, 9), (25, 29, 30, 27), (40, 39, 38, 41), (26, 27, 30, 34), (25, 21, 32, 29), (16, 42, 44, 36), (40, 41, 44, 43), (15, 42, 16), (28, 22, 43, 44), (15, 28, 44, 42), (36, 44, 41), (2, 6, 38), (38, 33, 2)])
me_cube_003.materials.append(mat_material_004)
me_cube_003.use_remesh_preserve_volume = False
me_cube_003.use_remesh_preserve_attributes = False
me_cube_003.use_mirror_vertex_groups = False
me_cube_003.update()
me_cube_001 = bpy.data.meshes.new('Cube.001')
me_cube_001.from_pydata([(0.2136, -0.8887, -0.1227), (0.2136, -0.8887, 0.8352), (1.192, -0.8887, -0.2428), (1.192, -0.8887, 0.8352), (-0.003933, -0.8887, 0.1236), (-0.003933, -0.8887, 0.5889), (1.67, -0.8887, 0.8352), (1.884, -0.8887, 0.6211), (1.884, -0.8887, -0.06868), (1.71, -0.8887, -0.2428), (4.271, -1.0, -1.0), (1.635, -1.0, -1.0), (0.1219, 0.0, 1.187), (4.271, 0.0, -1.0), (4.271, 0.0, 1.389), (1.635, 0.0, 1.187), (1.635, 0.0, -1.0), (2.263, 0.0, 1.389), (2.263, 0.0, -1.0), (4.271, -1.0, 0.386), (4.271, 0.0, 0.386), (11.8, -1.0, -1.0), (11.8, 0.0, -1.0), (11.8, 0.0, 0.1233), (4.658, -1.0, -1.0), (4.658, 0.0, 0.1233), (4.658, 0.0, -1.0), (4.464, 0.0, 0.164), (4.464, -1.0, -1.0), (4.464, 0.0, -1.0), (4.271, -1.0, 0.4297), (4.271, 0.0, 0.8875), (0.347, -1.0, 1.113), (0.7906, -1.0, 1.113), (0.347, -1.0, 1.187), (0.7906, 0.0, 1.187), (0.347, 0.0, 1.187), (0.8477, -1.0, 1.113), (0.8477, -1.0, 0.998), (0.7906, -1.0, 0.998), (0.347, -1.0, 0.998), (0.2855, -1.0, 0.998), (0.5666, 0.0, 0.998), (0.347, 0.0, 1.113), (0.7906, 0.0, 1.113), (0.8477, 0.0, 1.113), (0.8477, 0.0, 0.998), (0.7906, 0.0, 0.998), (0.347, 0.0, 0.998), (0.2855, 0.0, 1.113), (0.2855, 0.0, 0.998), (11.8, -0.8361, 0.1233), (11.8, -1.0, -0.3734), (4.658, -0.8361, 0.1233), (4.658, -1.0, -0.3734), (4.464, -1.0, -0.3328), (4.464, -0.8361, 0.164), (-0.9655, -1.0, -0.9781), (-1.095, -0.8738, -0.9783), (0.1219, -0.8738, 1.187), (-0.5144, -1.0, 0.2343), (-0.6444, -0.8738, 0.2471), (-0.4726, -0.8738, 0.7004), (-0.3426, -1.0, 0.6877), (-1.095, -0.6819, -0.9783), (-0.6444, -0.6805, 0.2471), (-0.4726, -0.6805, 0.7004), (0.1219, -0.6805, 1.187), (4.271, -1.0, -0.8245), (1.635, -1.0, -0.8417), (11.8, -1.0, -0.9207), (4.658, -1.0, -0.9207), (4.464, -1.0, -0.9155), (-0.9084, -1.0, -0.8246), (-1.038, -0.8738, -0.8118), (-1.038, -0.6819, -0.8118), (-0.6435, -1.0, -0.1127), (4.271, -1.0, -0.01075), (11.8, -1.0, -0.5528), (4.658, -1.0, -0.5528), (4.464, -1.0, -0.5238), (-0.8155, -0.8738, -0.2129), (-0.8153, -0.6808, -0.2122), (-0.5887, -1.0, 0.03459), (4.271, -1.0, 0.1576), (11.8, -1.0, -0.4766), (4.658, -1.0, -0.4766), (4.464, -1.0, -0.4427), (-0.7187, -0.8738, 0.04739), (-0.7187, -0.6766, 0.04739), (-0.6444, -0.3561, 0.2471), (0.1219, -0.3561, 1.187), (-0.4726, -0.3561, 0.7004), (-0.7187, -0.3541, 0.04739), (-0.1754, 0.0, 0.9436), (-0.1754, -0.8738, 0.9436), (-0.1754, -0.6805, 0.9436), (-0.1754, -0.3561, 0.9436), (-0.1314, -0.8738, -0.9852), (-0.1314, -0.6819, -0.9852), (-0.07431, -0.8738, -0.8118), (-0.07431, -0.6819, -0.8118), (-0.0599, -0.8738, -0.2129), (-0.05966, -0.6808, -0.2122), (-0.02821, -0.6766, 0.04739), (-0.1587, -0.3561, 0.2471), (-0.1693, -0.3561, 0.7004), (-0.1635, -0.3541, 0.04739), (4.271, -0.8687, 1.389), (1.635, -0.8687, 1.187), (2.263, -0.8687, 1.389), (0.7906, -1.0, 1.116), (0.7906, -0.8687, 1.187), (-0.1754, 0.0, 0.05532), (0.2136, -1.0, 0.8352), (-0.003933, -1.0, 0.1236), (0.07199, -1.0, 0.0376), (1.192, -1.0, 0.8352), (1.67, -1.0, 0.8352), (1.635, -1.0, 0.8352), (1.884, -1.0, -0.06868), (1.884, -1.0, 0.08302), (1.877, -1.0, -0.07541), (0.6697, -1.0, 0.8352), (0.1531, -1.0, -0.8317), (0.1049, -0.9644, -0.9871), (0.367, -0.9644, -0.1416), (0.367, -1.0, -0.1416), (0.6697, -0.9644, 0.8352), (0.7201, -0.9644, 0.998), (0.7201, -1.0, 0.998), (0.2136, -0.9644, -0.1227), (0.3874, -1.0, 0.8352), (-0.1286, -1.0, -0.8298), (-0.1766, -0.9644, -0.9847), (-0.1766, -1.0, -0.9847), (0.3874, -0.9644, 0.8352), (0.4378, -0.9644, 0.998), (0.4378, -1.0, 0.998), (0.1225, -0.9644, -0.01957), (0.1225, -1.0, -0.01957), (0.09415, -1.0, -0.111), (0.5666, -0.9644, 0.998), (-0.316, -1.0, -0.8286), (-0.3639, -0.9644, -0.9832), (0.3086, -0.9644, 1.187), (0.3086, -1.0, 1.187), (0.2857, -0.9644, 1.113), (0.2857, -1.0, 1.113), (0.2855, -0.9644, 1.112), (0.2855, -1.0, 1.112), (0.192, -1.0, 0.8107), (0.192, -0.9644, 0.8107), (-0.09374, -1.0, -0.1114), (-0.04773, -1.0, 0.03705), (-0.003933, -0.9644, 0.1784), (-0.003933, -1.0, 0.1784), (-0.5977, -1.0, -0.8267), (-0.6455, -0.9644, -0.9808), (-0.6455, -1.0, -0.9808), (-0.1273, -1.0, 0.691), (-0.05316, -1.0, 0.9304), (-0.3762, -1.0, -0.1121), (-0.03986, -0.9644, 0.9733), (-0.05096, -0.9943, 0.9375), (-0.3304, -1.0, 0.03577), (-0.2683, -1.0, 0.2362), (0.2855, -0.9644, 1.113), (0.2157, -0.9644, 1.187), (-0.003933, -0.9644, 0.5889), (0.9504, -0.9644, 1.135), (0.9445, -1.0, 1.116), (0.8574, -1.0, 0.8352), (0.3404, -1.0, -0.833), (0.2922, -0.9644, -0.9887), (0.2922, -1.0, -0.9887), (0.5478, -0.9644, -0.1638), (0.5478, -1.0, -0.1638), (0.8574, -0.9644, 0.8352), (0.1049, -1.0, -0.9871), (-0.3639, -1.0, -0.9831), (1.233, -0.9644, 1.135), (1.227, -1.0, 1.116), (1.14, -1.0, 0.8352), (0.6221, -1.0, -0.8349), (0.5737, -0.9644, -0.9911), (0.8198, -0.9644, -0.1971), (0.8198, -1.0, -0.1971), (1.14, -0.9644, 0.8352), (0.5737, -1.0, -0.9911), (1.635, -0.9644, 1.135), (1.42, -0.9644, 1.135), (1.327, -0.9644, 0.8352), (0.761, -0.9644, -0.9926), (1.001, -0.9644, -0.2193), (1.415, -1.0, 1.116), (1.327, -1.0, 0.8352), (0.8095, -1.0, -0.8361), (0.761, -1.0, -0.9926), (1.001, -1.0, -0.2193), (1.99, -1.0, 0.545), (2.095, -0.9644, 0.8837), (2.035, -1.0, 0.692), (1.915, -1.0, 0.3022), (1.762, -1.0, -0.1911), (1.884, -0.9644, 0.2039), (1.884, -1.0, 0.2039), (1.762, -0.9644, -0.1911), (1.635, -1.0, -0.5987), (1.56, -1.0, -0.8412), (1.511, -0.9777, -0.999), (1.511, -0.9644, -0.999), (1.511, -0.9911, -0.999), (1.511, -1.0, -0.999), (1.891, -0.9644, 1.136), (1.831, -1.0, 0.9441), (1.767, -1.0, 0.7379), (1.767, -0.9644, 0.7379), (1.463, -0.9644, -0.2428), (1.463, -1.0, -0.2428), (1.279, -1.0, -0.8393), (1.23, -0.971, -0.9966), (1.23, -1.0, -0.9966), (1.23, -0.9644, -0.9966), (1.043, -1.0, -0.995), (1.705, -0.9945, 1.141), (1.71, -0.9644, 1.159), (1.695, -1.0, 1.112), (1.635, -1.0, 0.918), (1.61, -0.9644, 0.8352), (1.276, -0.9644, -0.2428), (1.276, -1.0, -0.2428), (1.61, -1.0, 0.8352), (1.091, -1.0, -0.838), (1.043, -0.9644, -0.995), (1.884, -0.9644, 0.6211), (1.192, -0.9644, -0.2428), (1.71, -0.9644, -0.2428), (1.438, -0.9644, -0.9983), (1.699, -0.9644, -1.0), (1.699, -1.0, -1.0), (2.153, -1.0, 0.4651), (2.231, -0.9644, 0.7161), (2.171, -1.0, 0.5244), (1.99, -1.0, -0.0606), (1.749, -1.0, -0.839), (2.114, -1.0, 0.3389), (2.042, -1.0, 0.1073), (2.501, -0.9644, 0.6763), (1.981, -0.9644, -1.0), (2.419, -1.0, 0.4126), (2.405, -1.0, 0.3678), (2.335, -1.0, 0.1419), (2.283, -1.0, -0.02454), (2.263, -1.0, -0.09071), (2.033, -1.0, -0.8324), (2.451, -1.0, -1.0), (2.607, -1.0, 0.4144), (2.593, -1.0, 0.3697), (2.523, -1.0, 0.1435), (2.472, -1.0, -0.02323), (2.263, -1.0, -0.6965), (2.688, -0.9644, 0.6763), (2.169, -0.9644, -1.0), (2.169, -1.0, -1.0), (2.222, -1.0, -0.828), (2.971, -0.9644, 0.6778), (2.451, -0.9644, -1.0), (2.263, -0.9644, -1.0), (2.89, -1.0, 0.417), (2.876, -1.0, 0.3724), (2.806, -1.0, 0.1458), (2.754, -1.0, -0.02127), (2.505, -1.0, -0.8267), (1.981, -1.0, -1.0), (2.263, -0.9644, 0.6763), (3.159, -0.9644, 0.6795), (3.079, -1.0, 0.4187), (3.065, -1.0, 0.3742), (2.994, -1.0, 0.1473), (2.943, -1.0, -0.01996), (2.693, -1.0, -0.8265), (2.639, -1.0, -1.0), (2.639, -0.9644, -1.0), (2.921, -1.0, -1.0), (3.442, -0.9644, 0.6821), (2.921, -0.9644, -1.0), (3.631, -0.9644, 0.6838), (3.55, -1.0, 0.4231), (3.536, -1.0, 0.3788), (3.466, -1.0, 0.1511), (3.414, -1.0, -0.0167), (3.163, -1.0, -0.8259), (3.109, -1.0, -1.0), (3.109, -0.9644, -1.0), (3.362, -1.0, 0.4213), (3.348, -1.0, 0.377), (3.277, -1.0, 0.1496), (3.226, -1.0, -0.018), (2.975, -1.0, -0.8261), (3.391, -1.0, -1.0), (3.914, -0.9644, 0.6865), (3.833, -1.0, 0.4257), (3.819, -1.0, 0.3816), (3.749, -1.0, 0.1534), (3.697, -1.0, -0.01474), (3.445, -1.0, -0.8256), (3.391, -0.9644, -1.0)], [(98, 100)], [(8, 7, 2), (178, 128, 3), (230, 218, 2), (176, 186, 0), (0, 3, 1), (4, 116, 139), (5, 0, 1), (7, 217, 6), (6, 192, 3), (121, 205, 8), (91, 67, 145), (307, 294, 18), (112, 35, 44), (35, 109, 15), (109, 190, 226), (31, 108, 30), (18, 249, 16), (15, 110, 17), (84, 303, 304), (91, 94, 97), (56, 25, 27), (53, 23, 25), (24, 70, 71), (26, 21, 24), (25, 22, 26), (29, 25, 26), (29, 24, 28), (28, 71, 72), (20, 56, 27), (10, 72, 68), (13, 28, 10), (13, 27, 29), (19, 302, 303), (20, 30, 19), (38, 47, 39), (32, 36, 34), (40, 50, 41), (147, 49, 43), (37, 44, 45), (137, 42, 48), (37, 46, 38), (55, 56, 19), (53, 52, 51), (53, 55, 54), (23, 85, 22), (83, 61, 88), (60, 62, 61), (88, 65, 89), (62, 65, 61), (59, 96, 95), (74, 64, 58), (57, 74, 58), (68, 80, 77), (72, 79, 80), (71, 78, 79), (10, 306, 300), (11, 209, 213), (79, 85, 86), (80, 86, 87), (77, 87, 84), (73, 81, 74), (68, 305, 306), (69, 208, 209), (84, 55, 19), (87, 54, 55), (86, 52, 54), (88, 82, 81), (76, 88, 81), (77, 304, 305), (89, 90, 93), (66, 90, 65), (67, 97, 96), (96, 92, 66), (95, 66, 62), (161, 95, 63), (81, 100, 74), (89, 103, 82), (75, 99, 64), (92, 97, 106), (64, 98, 58), (82, 102, 81), (89, 107, 104), (74, 101, 75), (90, 107, 93), (92, 105, 90), (112, 181, 109), (17, 108, 14), (113, 106, 94), (115, 154, 116), (5, 169, 155), (8, 207, 122), (99, 223, 98), (238, 99, 16), (58, 98, 57), (98, 185, 174), (289, 295, 296), (278, 269, 270), (258, 250, 251), (163, 59, 95), (262, 263, 268), (253, 252, 248), (188, 182, 181), (185, 184, 186), (126, 131, 125), (129, 142, 128), (149, 50, 49), (242, 110, 201), (129, 47, 42), (244, 121, 120), (163, 165, 158), (287, 291, 294), (264, 255, 274), (240, 69, 11), (229, 228, 226), (234, 233, 230), (222, 233, 224), (198, 184, 189), (175, 124, 179), (135, 143, 180), (159, 73, 57), (290, 296, 297), (279, 270, 271), (259, 251, 252), (307, 287, 294), (261, 255, 265), (244, 208, 245), (230, 236, 234), (226, 190, 229), (286, 276, 283), (176, 173, 174), (178, 171, 172), (262, 260, 263), (218, 223, 238), (201, 217, 235), (149, 168, 163), (165, 60, 83), (298, 297, 285), (220, 231, 233), (197, 187, 184), (173, 127, 124), (133, 153, 143), (157, 76, 73), (203, 206, 247), (139, 141, 133), (137, 132, 136), (218, 220, 223), (217, 215, 216), (276, 108, 110), (185, 176, 174), (188, 170, 178), (128, 130, 129), (125, 124, 126), (205, 203, 200), (210, 209, 211), (212, 210, 11), (305, 304, 301), (248, 275, 249), (160, 161, 63), (146, 32, 34), (132, 40, 41), (172, 171, 38), (117, 196, 182), (228, 232, 119), (246, 200, 203), (291, 297, 298), (280, 271, 272), (260, 252, 253), (145, 148, 146), (149, 151, 150), (144, 153, 155), (292, 298, 299), (281, 272, 273), (260, 254, 261), (272, 271, 266), (194, 197, 193), (192, 195, 196), (116, 154, 141), (162, 83, 76), (293, 299, 284), (282, 273, 256), (152, 5, 1), (166, 63, 60), (243, 200, 241), (215, 228, 118), (242, 244, 239), (279, 280, 276), (213, 212, 11), (3, 2, 7), (9, 8, 2), (7, 6, 3), (3, 117, 188), (117, 183, 188), (132, 114, 136), (136, 114, 1), (1, 3, 128), (178, 172, 128), (3, 188, 178), (128, 136, 1), (172, 123, 128), (9, 2, 218), (230, 231, 219), (2, 236, 230), (218, 237, 9), (230, 219, 218), (2, 0, 186), (126, 127, 177), (0, 131, 126), (194, 236, 2), (187, 199, 186), (186, 199, 194), (126, 177, 176), (186, 194, 2), (126, 176, 0), (0, 2, 3), (131, 0, 139), (4, 115, 116), (116, 140, 139), (139, 0, 4), (5, 4, 0), (118, 6, 217), (7, 235, 217), (217, 216, 118), (6, 118, 229), (119, 232, 229), (192, 196, 117), (118, 119, 229), (192, 117, 3), (6, 229, 192), (7, 8, 205), (121, 206, 205), (205, 235, 7), (120, 121, 8), (146, 34, 145), (36, 12, 91), (67, 59, 145), (36, 91, 145), (145, 34, 36), (59, 168, 145), (268, 18, 267), (13, 10, 307), (10, 300, 307), (267, 18, 283), (282, 256, 267), (283, 282, 267), (13, 307, 18), (294, 293, 286), (286, 283, 18), (293, 284, 286), (286, 18, 294), (44, 33, 112), (111, 112, 33), (35, 112, 109), (110, 109, 226), (226, 225, 110), (31, 14, 108), (11, 16, 239), (18, 268, 263), (263, 264, 274), (263, 274, 249), (239, 240, 11), (18, 263, 249), (239, 16, 249), (15, 109, 110), (84, 19, 303), (91, 12, 94), (56, 53, 25), (53, 51, 23), (24, 21, 70), (26, 22, 21), (25, 23, 22), (29, 27, 25), (29, 26, 24), (28, 24, 71), (20, 19, 56), (10, 28, 72), (13, 29, 28), (13, 20, 27), (19, 30, 302), (20, 31, 30), (38, 46, 47), (32, 43, 36), (40, 48, 50), (43, 32, 147), (147, 167, 49), (32, 148, 147), (37, 33, 44), (48, 40, 137), (137, 142, 42), (40, 138, 137), (37, 45, 46), (53, 54, 52), (53, 56, 55), (21, 22, 70), (23, 51, 52), (85, 78, 22), (23, 52, 85), (70, 22, 78), (83, 60, 61), (60, 63, 62), (88, 61, 65), (62, 66, 65), (59, 67, 96), (74, 75, 64), (57, 73, 74), (68, 72, 80), (72, 71, 79), (71, 70, 78), (10, 68, 306), (11, 69, 209), (79, 78, 85), (80, 79, 86), (77, 80, 87), (73, 76, 81), (68, 77, 305), (84, 87, 55), (87, 86, 54), (86, 85, 52), (88, 89, 82), (76, 83, 88), (77, 84, 304), (89, 65, 90), (66, 92, 90), (67, 91, 97), (96, 97, 92), (95, 96, 66), (62, 63, 95), (161, 164, 95), (81, 102, 100), (89, 104, 103), (75, 101, 99), (64, 99, 98), (82, 103, 102), (89, 93, 107), (74, 100, 101), (90, 105, 107), (92, 106, 105), (190, 109, 191), (112, 111, 170), (111, 171, 170), (191, 109, 181), (182, 195, 181), (112, 170, 181), (181, 195, 191), (17, 110, 108), (97, 94, 106), (113, 107, 105), (105, 106, 113), (115, 156, 154), (156, 115, 155), (4, 5, 155), (155, 115, 4), (122, 120, 8), (8, 9, 207), (207, 204, 122), (9, 237, 207), (221, 98, 223), (99, 238, 223), (16, 11, 211), (211, 238, 16), (11, 210, 211), (221, 222, 224), (221, 224, 234), (158, 159, 57), (135, 180, 134), (158, 57, 98), (134, 180, 144), (144, 158, 98), (98, 221, 234), (193, 198, 189), (98, 234, 193), (134, 144, 98), (175, 179, 174), (125, 134, 98), (193, 189, 185), (174, 179, 125), (98, 193, 185), (174, 125, 98), (289, 288, 295), (278, 277, 269), (258, 257, 250), (95, 164, 163), (163, 168, 59), (268, 267, 262), (266, 262, 267), (250, 248, 251), (249, 274, 255), (254, 253, 248), (249, 255, 254), (251, 248, 252), (249, 254, 248), (188, 183, 182), (187, 186, 184), (185, 189, 184), (134, 125, 131), (131, 139, 134), (136, 128, 142), (142, 137, 136), (49, 167, 149), (149, 150, 41), (41, 50, 149), (202, 243, 242), (242, 275, 110), (110, 225, 214), (227, 215, 214), (201, 202, 242), (225, 227, 214), (214, 201, 110), (42, 142, 129), (129, 130, 39), (39, 47, 129), (244, 247, 121), (120, 122, 244), (159, 158, 157), (163, 164, 160), (160, 166, 163), (164, 161, 160), (157, 158, 162), (166, 165, 163), (162, 158, 165), (293, 294, 292), (287, 288, 289), (290, 291, 287), (287, 289, 290), (292, 294, 291), (264, 265, 255), (240, 245, 69), (225, 226, 227), (229, 232, 228), (228, 227, 226), (231, 230, 233), (234, 224, 233), (222, 220, 233), (198, 197, 184), (175, 173, 124), (135, 133, 143), (159, 157, 73), (290, 289, 296), (279, 278, 270), (259, 258, 251), (307, 301, 287), (261, 254, 255), (69, 245, 208), (244, 122, 204), (204, 208, 244), (193, 234, 194), (236, 194, 234), (192, 229, 191), (190, 191, 229), (286, 285, 276), (175, 174, 173), (176, 177, 173), (178, 170, 171), (264, 263, 265), (262, 257, 258), (259, 260, 262), (262, 258, 259), (265, 263, 261), (260, 261, 263), (238, 211, 218), (237, 218, 211), (211, 207, 237), (235, 205, 201), (201, 214, 217), (158, 144, 155), (169, 152, 163), (158, 155, 169), (168, 149, 167), (147, 145, 167), (152, 149, 163), (167, 145, 168), (163, 158, 169), (165, 166, 60), (295, 285, 296), (286, 284, 299), (299, 298, 286), (296, 285, 297), (298, 285, 286), (220, 219, 231), (197, 199, 187), (173, 177, 127), (133, 141, 153), (157, 162, 76), (121, 247, 206), (246, 203, 247), (135, 134, 133), (139, 140, 141), (133, 134, 139), (137, 138, 132), (221, 223, 220), (218, 219, 220), (220, 222, 221), (217, 214, 215), (110, 275, 248), (248, 250, 257), (248, 257, 262), (108, 276, 285), (302, 30, 301), (301, 30, 108), (110, 248, 262), (266, 269, 277), (110, 262, 266), (287, 301, 108), (295, 288, 285), (285, 288, 287), (266, 277, 276), (285, 287, 108), (266, 276, 110), (185, 186, 176), (188, 181, 170), (128, 123, 130), (127, 126, 124), (125, 179, 124), (202, 201, 200), (205, 206, 203), (200, 201, 205), (204, 207, 208), (210, 212, 209), (207, 211, 208), (209, 208, 211), (212, 213, 209), (302, 301, 303), (307, 300, 306), (307, 306, 305), (303, 301, 304), (307, 305, 301), (239, 249, 275), (275, 242, 239), (146, 148, 32), (41, 150, 151), (114, 132, 41), (41, 151, 114), (132, 138, 40), (39, 130, 123), (171, 111, 37), (111, 33, 37), (39, 123, 172), (171, 37, 38), (38, 39, 172), (195, 182, 196), (183, 117, 182), (246, 241, 200), (291, 290, 297), (280, 279, 271), (260, 259, 252), (145, 147, 148), (149, 152, 151), (156, 155, 154), (144, 180, 143), (143, 153, 144), (154, 155, 153), (292, 291, 298), (281, 280, 272), (260, 253, 254), (269, 266, 270), (267, 256, 273), (273, 272, 267), (270, 266, 271), (267, 272, 266), (198, 193, 197), (194, 199, 197), (192, 191, 195), (153, 141, 154), (140, 116, 141), (162, 165, 83), (293, 292, 299), (282, 281, 273), (114, 151, 152), (152, 169, 5), (1, 114, 152), (166, 160, 63), (243, 202, 200), (118, 216, 215), (215, 227, 228), (228, 119, 118), (240, 239, 245), (242, 243, 241), (246, 247, 242), (242, 241, 246), (245, 239, 244), (247, 244, 242), (282, 283, 281), (276, 277, 278), (278, 279, 276), (280, 281, 283), (283, 276, 280)])
me_cube_001.materials.append(mat_material_001)
me_cube_001.use_remesh_preserve_volume = False
me_cube_001.use_remesh_preserve_attributes = False
me_cube_001.use_mirror_vertex_groups = False
me_cube_001.update()
me_cylinder_001 = bpy.data.meshes.new('Cylinder.001')
me_cylinder_001.from_pydata([(0.0, 1.0, -1.0), (-3.241e-06, 1.0, 17.64), (0.866, 0.5, -1.0), (0.866, 0.5, 17.64), (0.866, -0.5, -1.0), (0.866, -0.5, 17.64), (-8.742e-08, -1.0, -1.0), (-3.328e-06, -1.0, 17.64), (-0.866, -0.5, -1.0), (-0.866, -0.5, 17.64), (-0.866, 0.5, -1.0), (-0.866, 0.5, 17.64), (-5.105e-09, 0.7431, -1.0), (0.6435, 0.3715, -1.0), (0.6435, -0.3715, -1.0), (-7.007e-08, -0.7431, -1.0), (-0.6435, -0.3715, -1.0), (-0.6435, 0.3715, -1.0), (-1.578e-06, 0.7431, 17.64), (0.6435, 0.3715, 17.64), (0.6435, -0.3715, 17.64), (-1.643e-06, -0.7431, 17.64), (-0.6435, -0.3715, 17.64), (-0.6435, 0.3715, 17.64)], [], [(0, 1, 3, 2), (2, 3, 5, 4), (4, 5, 7, 6), (6, 7, 9, 8), (5, 3, 19, 20), (8, 9, 11, 10), (10, 11, 1, 0), (8, 10, 17, 16), (16, 17, 23, 22), (0, 2, 13, 12), (4, 6, 15, 14), (10, 0, 12, 17), (6, 8, 16, 15), (2, 4, 14, 13), (7, 5, 20, 21), (14, 15, 21, 20), (12, 13, 19, 18), (17, 12, 18, 23), (15, 16, 22, 21), (13, 14, 20, 19), (3, 1, 18, 19), (1, 11, 23, 18), (11, 9, 22, 23), (9, 7, 21, 22)])
me_cylinder_001.materials.append(mat_material_004)
me_cylinder_001.use_remesh_preserve_volume = False
me_cylinder_001.use_remesh_preserve_attributes = False
me_cylinder_001.use_mirror_vertex_groups = False
me_cylinder_001.update()
me_cylinder = bpy.data.meshes.new('Cylinder')
me_cylinder.from_pydata([(0.0, 1.0, 1.0), (0.866, 0.5, 1.0), (0.866, -0.5, 1.0), (-8.742e-08, -1.0, 1.0), (-0.866, -0.5, 1.0), (-0.866, 0.5, 1.0), (0.0, 1.0, -0.8063), (0.866, 0.5, -0.8063), (0.866, -0.5, -0.8063), (-8.742e-08, -1.0, -0.8063), (-0.866, -0.5, -0.8063), (-0.866, 0.5, -0.8063), (1.049e-08, 1.352, -0.7723), (1.171, 0.676, -0.7723), (1.171, -0.676, -0.7723), (-1.077e-07, -1.352, -0.7723), (-1.171, -0.676, -0.7723), (-1.171, 0.676, -0.7723)], [], [(6, 0, 1, 7), (7, 1, 2, 8), (8, 2, 3, 9), (9, 3, 4, 10), (1, 0, 5, 4, 3, 2), (10, 4, 5, 11), (11, 5, 0, 6), (8, 9, 15, 14), (6, 7, 13, 12), (11, 6, 12, 17), (9, 10, 16, 15), (7, 8, 14, 13), (10, 11, 17, 16)])
me_cylinder.materials.append(mat_material_002)
me_cylinder.use_remesh_preserve_volume = False
me_cylinder.use_remesh_preserve_attributes = False
me_cylinder.use_mirror_vertex_groups = False
me_cylinder.update()
me_cube = bpy.data.meshes.new('Cube')
me_cube.from_pydata([(14.93, -1.0, 1.197), (-0.9647, -1.0, 1.06), (14.93, -1.0, 0.9003), (-1.058, -1.0, 0.9003), (4.803, -1.0, 0.1628), (4.42, -1.0, 1.197), (4.279, -1.0, 0.9003), (4.318, -1.0, -1.066), (4.318, -1.0, -0.4515), (4.413, -1.0, -0.1443), (7.361, -1.0, 1.197), (7.259, -1.0, 0.9003), (8.623, -1.0, 1.197), (8.538, -1.0, 0.9003), (7.992, -1.0, 1.197), (7.899, -1.0, 0.9003), (6.611, -1.0, 0.1628), (6.297, -1.0, 1.197), (6.181, -1.0, 0.9003), (7.203, -0.6785, -0.6307), (6.907, -0.6785, -0.6307), (6.869, -0.6785, -0.2435), (7.337, -0.6785, -0.2107), (14.93, -5.96e-08, 0.6918), (-1.0, 2.98e-07, 0.1628), (14.93, -5.364e-07, 1.197), (14.93, -4.172e-07, 0.9003), (-2.36, 4.768e-07, 0.2004), (-2.342, 4.172e-07, 0.5265), (4.42, -5.96e-08, 1.197), (4.803, 1.192e-07, 0.1628), (0.07506, 2.98e-07, -1.066), (4.318, 1.192e-07, -1.066), (4.318, 1.192e-07, -0.4515), (-0.001731, 2.384e-07, -0.4515), (-0.3028, 2.384e-07, -0.06816), (4.413, 1.192e-07, -0.1443), (7.585, 0.0, 0.1956), (7.361, -1.788e-07, 1.197), (8.623, -2.98e-07, 1.197), (8.852, 5.96e-08, 0.6918), (7.992, -2.98e-07, 1.197), (8.16, 5.96e-08, 0.5649), (-1.037, 4.172e-07, -5.789), (3.526, 1.788e-07, -5.515), (-0.9633, 4.172e-07, -6.343), (3.686, 1.788e-07, -6.236), (3.758, 2.384e-07, -5.856), (-1.0, 3.576e-07, -6.066), (3.517, 1.788e-07, -5.137), (-0.9426, 3.576e-07, -5.388), (-0.154, 2.384e-07, -2.038), (4.155, 1.192e-07, -1.982), (-0.266, 2.384e-07, -2.514), (3.999, 1.192e-07, -2.43), (6.611, 0.0, 0.1628), (6.297, -1.192e-07, 1.197), (7.203, 0.0, -0.6307), (6.907, 1.788e-07, -0.6307), (7.337, 0.0, -0.2107), (6.869, 0.0, -0.2435), (6.907, -0.6785, -1.881), (6.907, 0.0, -1.881), (6.907, -0.6785, -1.503), (7.203, -0.6785, -1.503), (6.907, 0.0, -1.503), (7.203, 0.0, -1.503), (4.923, -0.6785, -1.881), (4.923, 0.0, -1.881), (4.923, -0.6785, -1.638), (4.923, 0.0, -1.638), (6.809, 0.0, -1.638), (6.809, -0.6785, -1.638), (6.809, -0.6785, -1.881), (6.809, 0.0, -1.881), (4.537, 0.0, -1.783), (4.593, -0.6785, -1.503), (4.593, 0.0, -1.503), (5.235, -1.0, 0.33), (4.922, -1.0, 1.197), (4.788, -1.0, 0.9003), (5.235, 0.0, 0.33), (4.922, 0.0, 1.197), (5.707, 0.0, 1.197), (5.991, -1.0, 0.33), (5.707, -1.0, 1.197), (5.584, -1.0, 0.9003), (5.991, 0.0, 0.33), (2.935, -1.0, -5.55), (3.526, -0.4471, -5.515), (3.686, -0.4471, -6.236), (3.091, -1.0, -6.25), (3.161, -1.0, -5.882), (3.758, -0.4471, -5.856), (3.517, -0.4471, -5.137), (2.926, -1.0, -5.17), (3.569, -1.0, -1.99), (4.155, -0.4471, -1.982), (4.537, -0.6785, -1.783), (4.252, -1.0, -1.438), (3.999, -0.4471, -2.43), (3.412, -1.0, -2.442), (-1.0, -0.5554, 0.1628), (-0.9643, -1.0, 0.3661), (-2.36, -0.5554, 0.2004), (0.07506, -0.5554, -1.066), (0.5224, -1.0, -1.066), (0.4833, -1.0, -0.4588), (-0.001732, -0.5554, -0.4515), (-0.3028, -0.5554, -0.06816), (0.1372, -1.0, 0.09716), (-0.3536, -1.0, -5.748), (-1.037, -0.5554, -5.789), (-0.2764, -1.0, -6.327), (-0.9633, -0.5554, -6.343), (-1.0, -0.5554, -6.066), (-0.3153, -1.0, -6.036), (-0.4004, -1.0, -5.349), (-0.9426, -0.5554, -5.388), (-0.154, -0.5554, -2.038), (0.3813, -1.0, -2.03), (-0.266, -0.5554, -2.514), (0.2704, -1.0, -2.501), (14.93, -0.8254, 0.6918), (14.93, -0.8254, 1.197), (14.93, -0.8254, 0.9003), (4.42, -0.8254, 1.197), (7.361, -0.8254, 1.197), (8.623, -0.8254, 1.197), (7.992, -0.8254, 1.197), (6.297, -0.8254, 1.197), (-0.9709, -0.8254, 1.06), (-1.058, -0.8254, 0.9003), (7.585, -0.8254, 0.1956), (8.852, -0.8254, 0.6918), (8.16, -0.8254, 0.5649), (7.203, -0.56, -0.6307), (7.337, -0.56, -0.2107), (6.907, -0.56, -1.881), (7.203, -0.56, -1.503), (4.923, -0.56, -1.881), (6.809, -0.56, -1.881), (4.922, -0.8254, 1.197), (5.707, -0.8254, 1.197), (-2.342, -0.5107, 0.5265), (-1.865, -1.0, 0.6653), (-1.896, -0.9394, 0.6563), (-1.88, -1.0, 0.3914), (7.46, -1.0, 0.4649), (7.214, -1.0, 0.1831), (7.425, -0.7925, -0.06662), (7.979, -1.0, 0.7977), (-0.8938, -0.4496, 1.197), (-1.058, -0.4496, 0.9003), (7.585, -0.4496, 0.1956), (8.852, -0.4496, 0.6918), (8.16, -0.4496, 0.5649), (7.203, -0.305, -0.6307), (7.337, -0.305, -0.2107), (6.907, -0.305, -1.881), (7.203, -0.305, -1.503), (4.923, -0.305, -1.881), (6.809, -0.305, -1.881), (14.93, -0.4496, 0.6918), (14.93, -0.4496, 1.197), (14.93, -0.4496, 0.9003), (4.42, -0.4496, 1.197), (7.361, -0.4496, 1.197), (8.623, -0.4496, 1.197), (7.992, -0.4496, 1.197), (6.297, -0.4496, 1.197), (4.922, -0.4496, 1.197), (5.707, -0.4496, 1.197), (-1.913, 3.375e-07, 0.6515), (-1.913, -0.4478, 0.6515), (-1.059, 0.0, 0.7199), (-0.8336, -0.4496, 1.126), (-1.059, -0.4496, 0.7199), (-1.7, 0.0, 0.6848), (-1.7, -0.4478, 0.6848), (2.201, -1.0, 1.197), (2.031, -1.0, 0.9003), (2.373, -1.0, 0.2485), (2.612, -1.0, -0.0426), (2.719, -1.0, -1.066), (2.702, -1.0, -0.4546), (2.201, -0.8254, 1.197), (2.201, -0.4496, 1.197), (-0.4977, -0.8254, 2.245), (-0.4977, -0.4496, 2.245), (2.452, -0.8254, 2.245), (2.452, -0.4496, 2.245), (-0.6114, -0.8254, 1.937), (-0.6114, -0.4496, 1.937), (2.379, -0.4496, 1.937), (2.379, -0.8254, 1.937), (-0.8622, -0.4496, 1.258), (2.216, -0.8254, 1.258), (-0.8622, -0.8254, 1.258), (2.216, -0.4496, 1.258), (-0.6114, -1.052, 1.937), (2.379, -1.052, 1.937), (2.216, -1.052, 1.258), (-0.8622, -1.052, 1.258), (7.213, -0.6785, -1.875), (7.306, -0.6785, -1.768), (7.306, 0.0, -1.768), (7.213, 0.0, -1.875), (7.213, -0.56, -1.875), (7.306, -0.56, -1.768), (7.306, -0.305, -1.768), (7.213, -0.305, -1.875)], [], [(186, 1, 180), (124, 2, 125), (181, 1, 3), (174, 144, 146), (144, 28, 27), (102, 27, 24), (80, 4, 78), (80, 5, 6), (126, 79, 142), (81, 4, 30), (34, 105, 108), (8, 32, 33), (9, 33, 36), (35, 108, 109), (24, 109, 102), (4, 36, 30), (13, 15, 151), (129, 10, 14), (15, 10, 11), (11, 18, 16), (15, 148, 151), (2, 12, 13), (128, 0, 124), (125, 2, 123), (13, 14, 15), (129, 12, 128), (93, 44, 89), (94, 44, 49), (93, 46, 47), (116, 91, 92), (48, 114, 115), (76, 99, 98), (51, 121, 119), (31, 119, 105), (97, 75, 98), (97, 54, 52), (21, 19, 22), (130, 10, 127), (11, 17, 18), (149, 21, 22), (64, 209, 139), (22, 136, 137), (133, 150, 137), (55, 21, 16), (60, 20, 21), (120, 101, 96), (185, 106, 184), (122, 95, 101), (95, 111, 88), (53, 118, 121), (100, 49, 54), (91, 113, 46), (181, 103, 182), (88, 116, 92), (43, 115, 112), (147, 104, 102), (184, 96, 99), (174, 178, 173), (183, 107, 185), (61, 204, 64), (72, 67, 73), (160, 206, 66), (19, 139, 136), (20, 65, 63), (20, 64, 19), (69, 98, 67), (71, 69, 72), (73, 140, 141), (61, 141, 138), (65, 72, 63), (61, 72, 73), (76, 75, 77), (70, 76, 69), (161, 98, 75), (76, 32, 7), (97, 98, 32), (84, 81, 87), (142, 85, 143), (86, 79, 80), (86, 78, 84), (18, 84, 16), (18, 85, 86), (143, 17, 130), (16, 87, 55), (97, 99, 96), (95, 89, 94), (101, 94, 100), (96, 100, 97), (89, 92, 93), (90, 92, 91), (50, 112, 118), (103, 109, 110), (107, 105, 106), (110, 108, 107), (120, 105, 119), (111, 115, 116), (116, 114, 113), (111, 118, 112), (122, 119, 121), (117, 121, 118), (182, 110, 183), (172, 130, 170), (171, 143, 172), (138, 162, 159), (141, 161, 162), (136, 160, 157), (211, 138, 159), (3, 131, 132), (103, 145, 147), (154, 137, 158), (137, 157, 158), (170, 127, 167), (134, 156, 155), (169, 128, 168), (123, 155, 163), (168, 124, 164), (167, 129, 169), (135, 154, 156), (166, 142, 171), (165, 123, 163), (164, 125, 165), (192, 189, 193), (144, 145, 146), (144, 147, 145), (132, 145, 3), (133, 149, 150), (148, 135, 151), (2, 134, 123), (13, 135, 134), (25, 165, 26), (26, 163, 23), (29, 171, 82), (156, 37, 42), (38, 169, 41), (39, 164, 25), (163, 40, 23), (41, 168, 39), (155, 42, 40), (56, 167, 38), (158, 57, 59), (37, 158, 59), (139, 210, 160), (207, 159, 62), (157, 66, 57), (162, 68, 74), (159, 74, 62), (82, 172, 83), (83, 170, 56), (131, 153, 132), (153, 176, 177), (179, 175, 178), (153, 179, 174), (187, 126, 166), (182, 9, 4), (183, 8, 9), (6, 182, 4), (8, 184, 7), (6, 180, 181), (186, 5, 126), (189, 190, 191), (194, 190, 195), (195, 188, 192), (194, 189, 191), (199, 193, 194), (198, 200, 192), (199, 195, 197), (198, 193, 196), (152, 198, 196), (187, 197, 186), (186, 198, 131), (187, 196, 199), (202, 200, 203), (195, 202, 197), (192, 201, 195), (197, 203, 198), (207, 210, 211), (204, 209, 205), (208, 210, 209), (204, 138, 208), (186, 131, 1), (124, 0, 2), (181, 180, 1), (146, 132, 174), (174, 173, 28), (132, 153, 174), (28, 144, 174), (104, 144, 27), (102, 104, 27), (80, 6, 4), (80, 79, 5), (126, 5, 79), (81, 78, 4), (34, 31, 105), (8, 7, 32), (9, 8, 33), (35, 34, 108), (24, 35, 109), (4, 9, 36), (129, 127, 10), (15, 14, 10), (16, 149, 11), (148, 11, 149), (15, 11, 148), (2, 0, 12), (128, 12, 0), (13, 12, 14), (129, 14, 12), (93, 47, 44), (94, 89, 44), (93, 90, 46), (116, 113, 91), (48, 45, 114), (76, 7, 99), (51, 53, 121), (31, 51, 119), (97, 52, 75), (97, 100, 54), (21, 20, 19), (130, 17, 10), (11, 10, 17), (22, 150, 149), (149, 16, 21), (64, 205, 209), (22, 19, 136), (150, 22, 137), (55, 60, 21), (60, 58, 20), (120, 122, 101), (185, 107, 106), (122, 117, 95), (95, 117, 111), (53, 50, 118), (100, 94, 49), (45, 46, 113), (90, 91, 46), (113, 114, 45), (181, 3, 103), (88, 111, 116), (43, 48, 115), (102, 103, 147), (99, 7, 184), (184, 106, 120), (120, 96, 184), (174, 179, 178), (183, 110, 107), (205, 64, 204), (63, 61, 64), (72, 69, 67), (160, 210, 206), (19, 64, 139), (20, 58, 65), (20, 63, 64), (69, 76, 98), (71, 70, 69), (73, 67, 140), (61, 73, 141), (65, 71, 72), (61, 63, 72), (76, 98, 75), (70, 77, 76), (75, 68, 161), (161, 140, 98), (67, 98, 140), (76, 77, 32), (7, 32, 99), (52, 97, 32), (98, 99, 32), (84, 78, 81), (142, 79, 85), (86, 85, 79), (86, 80, 78), (18, 86, 84), (18, 17, 85), (143, 85, 17), (16, 84, 87), (97, 98, 99), (95, 88, 89), (101, 95, 94), (96, 101, 100), (89, 88, 92), (90, 93, 92), (50, 43, 112), (103, 102, 109), (107, 108, 105), (110, 109, 108), (120, 106, 105), (111, 112, 115), (116, 115, 114), (111, 117, 118), (122, 120, 119), (117, 122, 121), (182, 103, 110), (172, 143, 130), (171, 142, 143), (138, 141, 162), (141, 140, 161), (136, 139, 160), (211, 208, 138), (3, 1, 131), (103, 3, 145), (154, 133, 137), (137, 136, 157), (170, 130, 127), (134, 135, 156), (169, 129, 128), (123, 134, 155), (168, 128, 124), (167, 127, 129), (135, 133, 154), (166, 126, 142), (165, 125, 123), (164, 124, 125), (192, 188, 189), (144, 104, 147), (132, 146, 145), (133, 148, 149), (148, 133, 135), (2, 13, 134), (13, 151, 135), (25, 164, 165), (26, 165, 163), (29, 166, 171), (156, 154, 37), (38, 167, 169), (39, 168, 164), (163, 155, 40), (41, 169, 168), (155, 156, 42), (56, 170, 167), (158, 157, 57), (37, 154, 158), (139, 209, 210), (207, 211, 159), (157, 160, 66), (162, 161, 68), (159, 162, 74), (82, 171, 172), (83, 172, 170), (131, 152, 153), (153, 152, 176), (179, 177, 175), (153, 177, 179), (187, 186, 126), (182, 183, 9), (183, 185, 8), (6, 181, 182), (8, 185, 184), (6, 5, 180), (186, 180, 5), (189, 188, 190), (194, 191, 190), (195, 190, 188), (194, 193, 189), (199, 196, 193), (198, 203, 200), (199, 194, 195), (198, 192, 193), (152, 131, 198), (187, 199, 197), (186, 197, 198), (187, 152, 196), (202, 201, 200), (195, 201, 202), (192, 200, 201), (197, 202, 203), (207, 206, 210), (204, 208, 209), (208, 211, 210), (204, 61, 138)])
me_cube.materials.append(mat_material)
me_cube.use_remesh_preserve_volume = False
me_cube.use_remesh_preserve_attributes = False
me_cube.use_mirror_vertex_groups = False
me_cube.update()

# ---- objects
ob_cylinder_010 = bpy.data.objects.new('Cylinder.010', me_cylinder_011)
ob_cube_014 = bpy.data.objects.new('Cube.014', me_cube_019)
ob_cylinder_009 = bpy.data.objects.new('Cylinder.009', me_cylinder_010)
ob_cylinder_008 = bpy.data.objects.new('Cylinder.008', me_cylinder_009)
ob_cube_013 = bpy.data.objects.new('Cube.013', me_cube_018)
ob_cylinder_007 = bpy.data.objects.new('Cylinder.007', me_cylinder_008)
ob_cube_012 = bpy.data.objects.new('Cube.012', me_cube_017)
ob_cube_011 = bpy.data.objects.new('Cube.011', me_cube_016)
ob_cylinder_006 = bpy.data.objects.new('Cylinder.006', me_cylinder_007)
ob_cylinder_005 = bpy.data.objects.new('Cylinder.005', me_cylinder_005)
ob_cylinder_004 = bpy.data.objects.new('Cylinder.004', me_cylinder_004)
ob_cube_010 = bpy.data.objects.new('Cube.010', me_cube_013)
ob_cube_009 = bpy.data.objects.new('Cube.009', me_cube_011)
ob_cube_008 = bpy.data.objects.new('Cube.008', me_cube_010)
ob_cylinder_003 = bpy.data.objects.new('Cylinder.003', me_cylinder_003)
ob_cube_007 = bpy.data.objects.new('Cube.007', me_cube_009)
ob_cube_006 = bpy.data.objects.new('Cube.006', me_cube_008)
ob_cube_005 = bpy.data.objects.new('Cube.005', me_cube_006)
ob_cube_004 = bpy.data.objects.new('Cube.004', me_cube_005)
ob_cube_003 = bpy.data.objects.new('Cube.003', me_cube_004)
ob_cube_002 = bpy.data.objects.new('Cube.002', me_cube_003)
ob_cube_001 = bpy.data.objects.new('Cube.001', me_cube_001)
ob_cylinder_001 = bpy.data.objects.new('Cylinder.001', me_cylinder_001)
ob_cylinder = bpy.data.objects.new('Cylinder', me_cylinder)
ob_cube = bpy.data.objects.new('Cube', me_cube)

# ---- transforms, parenting, visibility, modifiers, constraints
ob_cylinder_010.location = (0.2023, 0.0, 0.0)
ob_cylinder_010.rotation_euler = (5.049e-10, 0.006666, -3.142)
ob_cylinder_010.scale = (0.09599, 0.09599, 0.3961)
ob_cylinder_010.lineart.crease_threshold = 0.0
ob_cube_014.location = (0.3801, 0.5021, 0.591)
ob_cube_014.rotation_euler = (0.006666, -7.55e-08, -1.571)
ob_cube_014.scale = (0.0941, 0.04109, 0.0941)
ob_cube_014.lineart.crease_threshold = 0.0
ob_cylinder_009.location = (-0.003683, 0.1044, 0.5957)
ob_cylinder_009.rotation_euler = (1.577, -7.55e-08, -1.571)
ob_cylinder_009.scale = (0.07117, 0.07117, 0.3825)
ob_cylinder_009.lineart.crease_threshold = 0.0
ob_cylinder_008.location = (-0.004778, -0.7969, 0.76)
ob_cylinder_008.rotation_euler = (1.577, -7.55e-08, -1.571)
ob_cylinder_008.scale = (0.1501, 0.1501, 0.1501)
ob_cylinder_008.lineart.crease_threshold = 0.0
ob_cube_013.location = (-0.3911, -0.5107, 0.7261)
ob_cube_013.rotation_euler = (0.006666, -7.55e-08, -1.571)
ob_cube_013.scale = (0.105, 0.02972, 0.105)
ob_cube_013.lineart.crease_threshold = 0.0
ob_cylinder_007.location = (-0.009223, 1.866, 1.427)
ob_cylinder_007.rotation_euler = (1.571, 1.564, -1.133e-05)
ob_cylinder_007.scale = (0.1265, 0.1265, 0.1265)
ob_cylinder_007.lineart.crease_threshold = 0.0
ob_cube_012.location = (0.01217, 1.585, -1.783)
ob_cube_012.rotation_euler = (0.006666, -7.55e-08, -1.571)
ob_cube_012.scale = (0.3647, 0.2866, 0.3647)
ob_cube_012.lineart.crease_threshold = 0.0
ob_cube_011.location = (0.01465, 2.016, -2.154)
ob_cube_011.rotation_euler = (0.006666, -7.55e-08, -1.571)
ob_cube_011.scale = (0.07298, 0.3157, 0.07298)
ob_cube_011.lineart.crease_threshold = 0.0
_m = ob_cube_011.modifiers.new('Mirror', 'MIRROR')
_m.use_axis = (False, True, False)
_m.use_clip = True
ob_cylinder_006.location = (-0.01021, 1.104, 1.574)
ob_cylinder_006.rotation_euler = (1.577, -7.55e-08, -1.571)
ob_cylinder_006.scale = (0.0574, 0.0574, 0.4006)
ob_cylinder_006.lineart.crease_threshold = 0.0
ob_cylinder_005.location = (-0.002988, -0.8108, 0.4915)
ob_cylinder_005.rotation_euler = (1.577, -7.55e-08, -1.571)
ob_cylinder_005.scale = (0.07875, 0.07875, 0.3611)
ob_cylinder_005.lineart.crease_threshold = 0.0
ob_cylinder_004.location = (-0.009529, 1.651, 1.473)
ob_cylinder_004.rotation_euler = (1.577, -7.55e-08, -1.571)
ob_cylinder_004.scale = (0.1083, 0.1083, 0.507)
ob_cylinder_004.lineart.crease_threshold = 0.0
ob_cube_010.location = (-0.0102, 1.615, 1.573)
ob_cube_010.rotation_euler = (0.006666, -7.55e-08, -1.571)
ob_cube_010.scale = (0.1216, 0.05705, 0.1216)
ob_cube_010.lineart.crease_threshold = 0.0
ob_cube_009.location = (-0.01253, -4.089, 1.923)
ob_cube_009.rotation_euler = (0.006666, -7.55e-08, -1.571)
ob_cube_009.scale = (0.03042, 0.12, 0.03042)
ob_cube_009.lineart.crease_threshold = 0.0
ob_cube_008.location = (-0.01289, -4.235, 1.977)
ob_cube_008.rotation_euler = (0.006666, -7.55e-08, -1.571)
ob_cube_008.scale = (0.07577, 0.043, 0.07577)
ob_cube_008.lineart.crease_threshold = 0.0
ob_cylinder_003.location = (-0.009794, -0.4796, 1.512)
ob_cylinder_003.rotation_euler = (-1.571, -1.577, 1.133e-05)
ob_cylinder_003.scale = (0.4194, 0.4194, 0.4194)
ob_cylinder_003.lineart.crease_threshold = 0.0
ob_cube_007.location = (-0.01209, -1.088, 1.856)
ob_cube_007.rotation_euler = (0.006666, -7.55e-08, -1.571)
ob_cube_007.scale = (0.0584, 0.1994, 0.0584)
ob_cube_007.lineart.crease_threshold = 0.0
ob_cube_006.location = (-0.004889, 2.166, 0.7766)
ob_cube_006.rotation_euler = (0.006666, -7.55e-08, -1.571)
ob_cube_006.scale = (0.09953, 0.1507, 0.09953)
ob_cube_006.lineart.crease_threshold = 0.0
ob_cube_005.location = (-0.009585, -4.133, 1.481)
ob_cube_005.rotation_euler = (0.006666, -7.55e-08, -1.571)
ob_cube_005.scale = (0.3249, 0.3249, 0.3249)
ob_cube_005.lineart.crease_threshold = 0.0
_m = ob_cube_005.modifiers.new('Mirror', 'MIRROR')
_m.use_axis = (False, True, False)
_m.use_clip = True
ob_cube_004.location = (-0.003061, 0.04372, 0.5024)
ob_cube_004.rotation_euler = (0.006832, 0.221, -1.569)
ob_cube_004.scale = (0.1084, 0.09243, 0.1084)
ob_cube_004.lineart.crease_threshold = 0.0
ob_cube_003.location = (-0.002785, 1.476, 0.461)
ob_cube_003.rotation_euler = (0.006666, -7.55e-08, -1.571)
ob_cube_003.scale = (0.2316, 0.3945, 0.2316)
ob_cube_003.lineart.crease_threshold = 0.0
_m = ob_cube_003.modifiers.new('Mirror', 'MIRROR')
_m.use_axis = (False, True, False)
_m.use_clip = True
ob_cube_002.location = (-0.01272, 1.622, 1.952)
ob_cube_002.rotation_euler = (0.006666, -7.55e-08, -1.571)
ob_cube_002.scale = (0.1325, 0.3757, 0.1325)
ob_cube_002.lineart.crease_threshold = 0.0
_m = ob_cube_002.modifiers.new('Mirror', 'MIRROR')
_m.use_axis = (False, True, False)
_m.use_clip = True
ob_cube_001.location = (-0.008414, 1.852, 1.305)
ob_cube_001.rotation_euler = (0.006666, -7.55e-08, -1.571)
ob_cube_001.scale = (0.4652, 0.436, 0.4652)
ob_cube_001.lineart.crease_threshold = 0.0
_m = ob_cube_001.modifiers.new('Mirror', 'MIRROR')
_m.use_axis = (False, True, False)
_m.use_clip = True
ob_cylinder_001.location = (-0.01023, -4.209, 1.578)
ob_cylinder_001.rotation_euler = (1.571, -1.041, -3.142)
ob_cylinder_001.scale = (0.2492, 0.2492, 0.2492)
ob_cylinder_001.lineart.crease_threshold = 0.0
ob_cylinder.location = (0.001239, 0.3792, -0.1426)
ob_cylinder.rotation_euler = (1.577, -7.55e-08, -1.571)
ob_cylinder.scale = (0.09599, 0.09599, 0.3961)
ob_cylinder.lineart.crease_threshold = 0.0
ob_cube.location = (-0.002607, 1.987, 0.4343)
ob_cube.rotation_euler = (0.006666, -7.55e-08, -1.571)
ob_cube.scale = (0.3959, 0.3594, 0.3959)
ob_cube.lock_rotations_4d = False
ob_cube.empty_display_type = 'ARROWS'
ob_cube.lineart.crease_threshold = 0.0
_m = ob_cube.modifiers.new('Mirror', 'MIRROR')
_m.use_axis = (False, True, False)
_m.use_clip = True

# ---- collection membership
col_collection_1.objects.link(ob_cylinder_010)
col_collection_1.objects.link(ob_cube_014)
col_collection_1.objects.link(ob_cylinder_009)
col_collection_1.objects.link(ob_cylinder_008)
col_collection_1.objects.link(ob_cube_013)
col_collection_1.objects.link(ob_cylinder_007)
col_collection_1.objects.link(ob_cube_012)
col_collection_1.objects.link(ob_cube_011)
col_collection_1.objects.link(ob_cylinder_006)
col_collection_1.objects.link(ob_cylinder_005)
col_collection_1.objects.link(ob_cylinder_004)
col_collection_1.objects.link(ob_cube_010)
col_collection_1.objects.link(ob_cube_009)
col_collection_1.objects.link(ob_cube_008)
col_collection_1.objects.link(ob_cylinder_003)
col_collection_1.objects.link(ob_cube_007)
col_collection_1.objects.link(ob_cube_006)
col_collection_1.objects.link(ob_cube_005)
col_collection_1.objects.link(ob_cube_004)
col_collection_1.objects.link(ob_cube_003)
col_collection_1.objects.link(ob_cube_002)
col_collection_1.objects.link(ob_cube_001)
col_collection_1.objects.link(ob_cylinder_001)
col_collection_1.objects.link(ob_cylinder)
col_collection_1.objects.link(ob_cube)

# ---- scene / render settings (as saved in the file)
scene.frame_start = 1; scene.frame_end = 250; scene.frame_set(1)
scene.render.engine = 'CYCLES'
scene.render.dither_intensity = 0.0
scene.cycles.use_denoising = False
scene.cycles.samples = 500
scene.cycles.sampling_pattern = 'TABULATED_SOBOL'
scene.cycles.use_adaptive_sampling = False
scene.cycles.use_light_tree = False
scene.cycles.blur_glossy = 0.0
scene.cycles.sample_clamp_indirect = 0.0
scene.view_settings.view_transform = 'Standard'
bpy.context.view_layer.update()

# ---- added for rendering (the .blend has no active camera): camera
cam_auto = bpy.data.cameras.new('AutoCamera')
cam_auto.lens = 50.0
cam_auto.sensor_width = 36.0
cam_auto.clip_end = 1000.0
ob_auto_camera = bpy.data.objects.new('AutoCamera', cam_auto)
scene.collection.objects.link(ob_auto_camera)
ob_auto_camera.location = (7.96557, -10.3293, 6.30283)
ob_auto_camera.rotation_euler = (1.09748, -7.21219e-08, 0.694738)
scene.camera = ob_auto_camera
bpy.context.view_layer.update()
